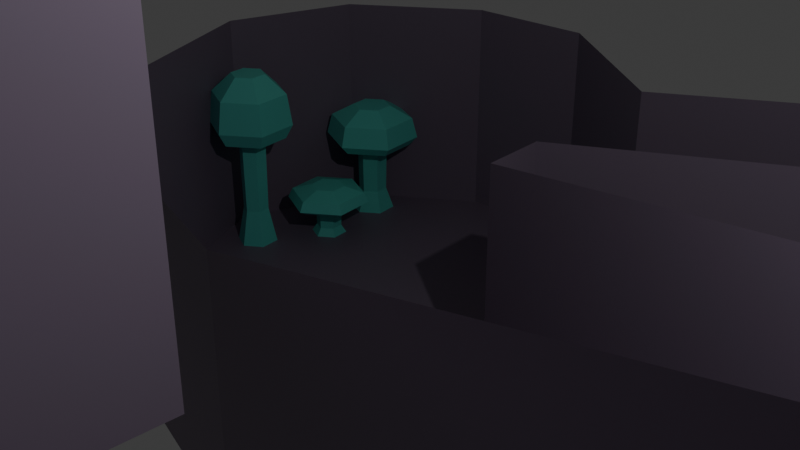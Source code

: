 # Source: Cave.blend  (saved by Blender 4.0.36; exported with 4.5.12 LTS)
import bpy
from mathutils import Matrix  # noqa: F401  (used for matrix-valued properties, if any)

bpy.ops.wm.read_factory_settings(use_empty=True)
scene = bpy.context.scene
scene.name = 'Scene'

# ---- collections
col_collection = bpy.data.collections.new('Collection'); scene.collection.children.link(col_collection)

# ---- materials (node trees are filled in below, after node groups)
mat_material_001 = bpy.data.materials.new('Material.001')
mat_material_001.use_transparent_shadow = False
mat_material_002 = bpy.data.materials.new('Material.002')
mat_material_002.use_transparent_shadow = False
mat_material_003 = bpy.data.materials.new('Material.003')
mat_material_003.use_transparent_shadow = False
mat_material_004 = bpy.data.materials.new('Material.004')
mat_material_004.use_transparent_shadow = False
mat_material_005 = bpy.data.materials.new('Material.005')
mat_material_005.use_transparent_shadow = False
mat_material_006 = bpy.data.materials.new('Material.006')
mat_material_006.use_transparent_shadow = False
mat_material_007 = bpy.data.materials.new('Material.007')
mat_material_007.use_transparent_shadow = False
mat_material_008 = bpy.data.materials.new('Material.008')
mat_material_008.use_transparent_shadow = False
mat_material_009 = bpy.data.materials.new('Material.009')
mat_material_009.use_transparent_shadow = False
mat_material_010 = bpy.data.materials.new('Material.010')
mat_material_010.use_transparent_shadow = False
mat_material_011 = bpy.data.materials.new('Material.011')
mat_material_011.use_transparent_shadow = False
mat_material_012 = bpy.data.materials.new('Material.012')
mat_material_012.use_transparent_shadow = False
mat_material_013 = bpy.data.materials.new('Material.013')
mat_material_013.use_transparent_shadow = False
mat_material_014 = bpy.data.materials.new('Material.014')
mat_material_014.use_transparent_shadow = False
mat_material_015 = bpy.data.materials.new('Material.015')
mat_material_015.use_transparent_shadow = False

# ---- material node trees
mat_material_001.use_nodes = True; mat_material_001.node_tree.nodes.clear()
_N = mat_material_001.node_tree.nodes; _L = mat_material_001.node_tree.links
n0 = _N.new('ShaderNodeBsdfPrincipled'); n0.name = 'Principled BSDF'; n0.location = (10, 300)
n0.inputs[0].default_value = (0.2477, 0.1953, 0.2674, 1.0)
n0.inputs[3].default_value = 1.45
n1 = _N.new('ShaderNodeOutputMaterial'); n1.name = 'Material Output'; n1.location = (300, 300)
_L.new(n0.outputs[0], n1.inputs[0])
n1.is_active_output = True
mat_material_002.use_nodes = True; mat_material_002.node_tree.nodes.clear()
_N = mat_material_002.node_tree.nodes; _L = mat_material_002.node_tree.links
n0 = _N.new('ShaderNodeBsdfPrincipled'); n0.name = 'Principled BSDF'; n0.location = (10, 300)
n0.inputs[0].default_value = (0.1512, 0.8004, 0.6849, 1.0)
n0.inputs[3].default_value = 1.45
n1 = _N.new('ShaderNodeOutputMaterial'); n1.name = 'Material Output'; n1.location = (300, 300)
_L.new(n0.outputs[0], n1.inputs[0])
n1.is_active_output = True
mat_material_003.use_nodes = True; mat_material_003.node_tree.nodes.clear()
_N = mat_material_003.node_tree.nodes; _L = mat_material_003.node_tree.links
n0 = _N.new('ShaderNodeBsdfPrincipled'); n0.name = 'Principled BSDF'; n0.location = (10, 300)
n0.inputs[0].default_value = (0.1512, 0.8004, 0.6849, 1.0)
n0.inputs[3].default_value = 1.45
n1 = _N.new('ShaderNodeOutputMaterial'); n1.name = 'Material Output'; n1.location = (300, 300)
_L.new(n0.outputs[0], n1.inputs[0])
n1.is_active_output = True
mat_material_004.use_nodes = True; mat_material_004.node_tree.nodes.clear()
_N = mat_material_004.node_tree.nodes; _L = mat_material_004.node_tree.links
n0 = _N.new('ShaderNodeBsdfPrincipled'); n0.name = 'Principled BSDF'; n0.location = (10, 300)
n0.inputs[0].default_value = (0.1512, 0.8004, 0.6849, 1.0)
n0.inputs[3].default_value = 1.45
n1 = _N.new('ShaderNodeOutputMaterial'); n1.name = 'Material Output'; n1.location = (300, 300)
_L.new(n0.outputs[0], n1.inputs[0])
n1.is_active_output = True
mat_material_005.use_nodes = True; mat_material_005.node_tree.nodes.clear()
_N = mat_material_005.node_tree.nodes; _L = mat_material_005.node_tree.links
n0 = _N.new('ShaderNodeBsdfPrincipled'); n0.name = 'Principled BSDF'; n0.location = (10, 300)
n0.inputs[0].default_value = (0.1512, 0.8004, 0.6849, 1.0)
n0.inputs[3].default_value = 1.45
n1 = _N.new('ShaderNodeOutputMaterial'); n1.name = 'Material Output'; n1.location = (300, 300)
_L.new(n0.outputs[0], n1.inputs[0])
n1.is_active_output = True
mat_material_006.use_nodes = True; mat_material_006.node_tree.nodes.clear()
_N = mat_material_006.node_tree.nodes; _L = mat_material_006.node_tree.links
n0 = _N.new('ShaderNodeBsdfPrincipled'); n0.name = 'Principled BSDF'; n0.location = (10, 300)
n0.inputs[0].default_value = (0.1512, 0.8004, 0.6849, 1.0)
n0.inputs[3].default_value = 1.45
n1 = _N.new('ShaderNodeOutputMaterial'); n1.name = 'Material Output'; n1.location = (300, 300)
_L.new(n0.outputs[0], n1.inputs[0])
n1.is_active_output = True
mat_material_007.use_nodes = True; mat_material_007.node_tree.nodes.clear()
_N = mat_material_007.node_tree.nodes; _L = mat_material_007.node_tree.links
n0 = _N.new('ShaderNodeBsdfPrincipled'); n0.name = 'Principled BSDF'; n0.location = (10, 300)
n0.inputs[0].default_value = (0.1512, 0.8004, 0.6849, 1.0)
n0.inputs[3].default_value = 1.45
n1 = _N.new('ShaderNodeOutputMaterial'); n1.name = 'Material Output'; n1.location = (300, 300)
_L.new(n0.outputs[0], n1.inputs[0])
n1.is_active_output = True
mat_material_008.use_nodes = True; mat_material_008.node_tree.nodes.clear()
_N = mat_material_008.node_tree.nodes; _L = mat_material_008.node_tree.links
n0 = _N.new('ShaderNodeBsdfPrincipled'); n0.name = 'Principled BSDF'; n0.location = (10, 300)
n0.inputs[0].default_value = (0.1512, 0.8004, 0.6849, 1.0)
n0.inputs[3].default_value = 1.45
n1 = _N.new('ShaderNodeOutputMaterial'); n1.name = 'Material Output'; n1.location = (300, 300)
_L.new(n0.outputs[0], n1.inputs[0])
n1.is_active_output = True
mat_material_009.use_nodes = True; mat_material_009.node_tree.nodes.clear()
_N = mat_material_009.node_tree.nodes; _L = mat_material_009.node_tree.links
n0 = _N.new('ShaderNodeBsdfPrincipled'); n0.name = 'Principled BSDF'; n0.location = (10, 300)
n0.inputs[0].default_value = (0.1512, 0.8004, 0.6849, 1.0)
n0.inputs[3].default_value = 1.45
n1 = _N.new('ShaderNodeOutputMaterial'); n1.name = 'Material Output'; n1.location = (300, 300)
_L.new(n0.outputs[0], n1.inputs[0])
n1.is_active_output = True
mat_material_010.use_nodes = True; mat_material_010.node_tree.nodes.clear()
_N = mat_material_010.node_tree.nodes; _L = mat_material_010.node_tree.links
n0 = _N.new('ShaderNodeBsdfPrincipled'); n0.name = 'Principled BSDF'; n0.location = (10, 300)
n0.inputs[0].default_value = (0.1512, 0.8004, 0.6849, 1.0)
n0.inputs[3].default_value = 1.45
n1 = _N.new('ShaderNodeOutputMaterial'); n1.name = 'Material Output'; n1.location = (300, 300)
_L.new(n0.outputs[0], n1.inputs[0])
n1.is_active_output = True
mat_material_011.use_nodes = True; mat_material_011.node_tree.nodes.clear()
_N = mat_material_011.node_tree.nodes; _L = mat_material_011.node_tree.links
n0 = _N.new('ShaderNodeBsdfPrincipled'); n0.name = 'Principled BSDF'; n0.location = (10, 300)
n0.inputs[0].default_value = (0.1512, 0.8004, 0.6849, 1.0)
n0.inputs[3].default_value = 1.45
n1 = _N.new('ShaderNodeOutputMaterial'); n1.name = 'Material Output'; n1.location = (300, 300)
_L.new(n0.outputs[0], n1.inputs[0])
n1.is_active_output = True
mat_material_012.use_nodes = True; mat_material_012.node_tree.nodes.clear()
_N = mat_material_012.node_tree.nodes; _L = mat_material_012.node_tree.links
n0 = _N.new('ShaderNodeBsdfPrincipled'); n0.name = 'Principled BSDF'; n0.location = (10, 300)
n0.inputs[0].default_value = (0.1512, 0.8004, 0.6849, 1.0)
n0.inputs[3].default_value = 1.45
n1 = _N.new('ShaderNodeOutputMaterial'); n1.name = 'Material Output'; n1.location = (300, 300)
_L.new(n0.outputs[0], n1.inputs[0])
n1.is_active_output = True
mat_material_013.use_nodes = True; mat_material_013.node_tree.nodes.clear()
_N = mat_material_013.node_tree.nodes; _L = mat_material_013.node_tree.links
n0 = _N.new('ShaderNodeBsdfPrincipled'); n0.name = 'Principled BSDF'; n0.location = (10, 300)
n0.inputs[0].default_value = (0.1512, 0.8004, 0.6849, 1.0)
n0.inputs[3].default_value = 1.45
n1 = _N.new('ShaderNodeOutputMaterial'); n1.name = 'Material Output'; n1.location = (300, 300)
_L.new(n0.outputs[0], n1.inputs[0])
n1.is_active_output = True
mat_material_014.use_nodes = True; mat_material_014.node_tree.nodes.clear()
_N = mat_material_014.node_tree.nodes; _L = mat_material_014.node_tree.links
n0 = _N.new('ShaderNodeBsdfPrincipled'); n0.name = 'Principled BSDF'; n0.location = (10, 300)
n0.inputs[0].default_value = (0.1512, 0.8004, 0.6849, 1.0)
n0.inputs[3].default_value = 1.45
n1 = _N.new('ShaderNodeOutputMaterial'); n1.name = 'Material Output'; n1.location = (300, 300)
_L.new(n0.outputs[0], n1.inputs[0])
n1.is_active_output = True
mat_material_015.use_nodes = True; mat_material_015.node_tree.nodes.clear()
_N = mat_material_015.node_tree.nodes; _L = mat_material_015.node_tree.links
n0 = _N.new('ShaderNodeBsdfPrincipled'); n0.name = 'Principled BSDF'; n0.location = (10, 300)
n0.inputs[0].default_value = (0.1512, 0.8004, 0.6849, 1.0)
n0.inputs[3].default_value = 1.45
n1 = _N.new('ShaderNodeOutputMaterial'); n1.name = 'Material Output'; n1.location = (300, 300)
_L.new(n0.outputs[0], n1.inputs[0])
n1.is_active_output = True

# ---- world
world_world = bpy.data.worlds.new('World'); scene.world = world_world
world_world.use_nodes = True; world_world.node_tree.nodes.clear()
_N = world_world.node_tree.nodes; _L = world_world.node_tree.links
n0 = _N.new('ShaderNodeOutputWorld'); n0.name = 'World Output'; n0.location = (300, 300)
n1 = _N.new('ShaderNodeBackground'); n1.name = 'Background'; n1.location = (10, 300)
n1.inputs[0].default_value = (0.05088, 0.05088, 0.05088, 1.0)
_L.new(n1.outputs[0], n0.inputs[0])
n0.is_active_output = True
world_world.color = (0.05088, 0.05088, 0.05088)
world_world.use_sun_shadow = False
world_world.sun_shadow_jitter_overblur = 0.0

# ---- cameras
cam_camera = bpy.data.cameras.new('Camera')
cam_camera.clip_end = 100.0
cam_camera.ortho_scale = 7.314

# ---- lights
light_light = bpy.data.lights.new('Light', 'POINT')
light_light.transmission_factor = 0.0
light_light.use_soft_falloff = False
light_light.energy = 1000.0
light_light.shadow_soft_size = 0.1
light_light.shadow_maximum_resolution = 0.006
light_light.use_absolute_resolution = True

# ---- meshes
me_plane = bpy.data.meshes.new('Plane')
me_plane.from_pydata([(1.0, 1.0, -8.125), (-0.8018, -1.0, 0.0), (-0.3712, -1.0, 0.0), (-0.8442, -0.8604, 0.0), (-0.7388, -0.6966, 0.0), (-0.4839, -0.6928, 0.0), (-0.3573, -0.8186, 0.0), (0.3772, -0.3943, -3.658), (0.2972, -0.4671, -3.658), (0.2321, -0.6759, -3.658), (0.4851, -0.842, -3.658), (0.7243, -0.7034, -3.658), (0.6884, -0.5401, -3.658), (0.5182, -0.3998, -3.658), (-0.2951, 0.01583, -1.883), (-0.5507, -0.03196, -1.883), (-0.6996, -0.3082, -1.883), (-0.455, -0.3665, -1.883), (-0.2463, -0.3971, -1.883), (-0.05186, -0.2866, -1.883), (-0.04941, -0.1054, -1.883), (0.393, 1.0, -8.125), (1.0, 0.6392, -8.125), (0.3514, 0.8073, -8.125), (0.4226, 0.6564, -8.125), (0.6175, 0.5749, -8.125), (0.8112, 0.5814, -8.125), (0.3001, -0.08439, -5.175), (0.2571, 0.001336, -5.175), (0.3528, 0.1495, -5.175), (0.5113, 0.1062, -5.175), (0.6032, -0.05706, -5.175), (0.5117, -0.1757, -5.175), (0.3919, -0.1549, -5.175), (-0.2305, 0.3887, -8.047), (-0.5645, 0.6747, -8.047), (-0.7004, 0.5714, -8.047), (-0.7428, 0.4147, -8.047), (-0.6091, 0.1337, -8.047), (-0.2597, 0.0489, -8.047), (-0.2252, 0.3211, -8.047), (-0.2447, 0.5695, -8.047), (-0.417, 0.6854, -8.047), (0.1492, 0.6591, -7.284), (0.02775, 0.619, -7.284), (0.04865, 0.4526, -7.284), (0.1442, 0.4085, -7.284), (0.2071, 0.5089, -7.284), (1.0, 1.0, -2.772), (-0.8018, -1.0, 5.354), (-0.3712, -1.0, 5.354), (-0.8442, -0.8604, 5.354), (-0.7388, -0.6966, 5.354), (-0.4839, -0.6928, 5.354), (-0.3573, -0.8186, 5.354), (0.3772, -0.3943, 1.695), (0.2972, -0.4671, 1.695), (0.2321, -0.6759, 1.695), (0.4851, -0.842, 1.695), (0.7243, -0.7034, 1.695), (0.6884, -0.5401, 1.695), (0.5182, -0.3998, 1.695), (-0.2951, 0.01583, 3.471), (-0.5507, -0.03196, 3.471), (-0.6996, -0.3082, 3.471), (-0.455, -0.3665, 3.471), (-0.2463, -0.3971, 3.471), (-0.05186, -0.2866, 3.471), (-0.04941, -0.1054, 3.471), (0.393, 1.0, -2.772), (1.0, 0.6392, -2.772), (0.3514, 0.8073, -2.772), (0.4226, 0.6564, -2.772), (0.6175, 0.5749, -2.772), (0.8112, 0.5814, -2.772), (0.3001, -0.08439, 0.1785), (0.2571, 0.001336, 0.1785), (0.3528, 0.1495, 0.1785), (0.5113, 0.1062, 0.1785), (0.6032, -0.05706, 0.1785), (0.5117, -0.1757, 0.1785), (0.3919, -0.1549, 0.1785), (-0.2305, 0.3887, -2.694), (-0.5645, 0.6747, -2.694), (-0.7004, 0.5714, -2.694), (-0.7428, 0.4147, -2.694), (-0.6091, 0.1337, -2.694), (-0.2597, 0.0489, -2.694), (-0.2252, 0.3211, -2.694), (-0.2447, 0.5695, -2.694), (-0.417, 0.6854, -2.694), (0.1492, 0.6591, -1.931), (0.02775, 0.619, -1.931), (0.04865, 0.4526, -1.931), (0.1442, 0.4085, -1.931), (0.2071, 0.5089, -1.931)], [], [(2, 6, 5, 4, 3, 1), (9, 10, 11, 12, 13, 7, 8), (16, 17, 18, 19, 20, 14, 15), (21, 23, 24, 25, 26, 22, 0), (30, 29, 28, 27, 33, 32, 31), (35, 36, 37, 38, 39, 40, 34), (34, 41, 42, 35), (46, 47, 43, 44, 45), (23, 43, 47, 24), (34, 45, 44, 41), (29, 40, 39, 28), (7, 13, 32, 33), (8, 19, 18, 9), (5, 17, 16, 4), (26, 25, 73, 74), (41, 44, 92, 89), (13, 12, 60, 61), (34, 40, 88, 82), (22, 26, 74, 70), (28, 39, 87, 76), (36, 35, 83, 84), (0, 22, 70, 48), (27, 28, 76, 75), (40, 29, 77, 88), (15, 14, 62, 63), (2, 1, 49, 50), (32, 13, 61, 80), (16, 15, 63, 64), (42, 41, 89, 90), (1, 3, 51, 49), (29, 30, 78, 77), (7, 33, 81, 55), (35, 42, 90, 83), (3, 4, 52, 51), (30, 31, 79, 78), (19, 8, 56, 67), (18, 17, 65, 66), (44, 43, 91, 92), (31, 32, 80, 79), (9, 18, 66, 57), (5, 6, 54, 53), (4, 16, 64, 52), (20, 19, 67, 68), (46, 45, 93, 94), (6, 2, 50, 54), (33, 27, 75, 81), (17, 5, 53, 65), (14, 20, 68, 62), (47, 46, 94, 95), (8, 7, 55, 56), (21, 0, 48, 69), (37, 36, 84, 85), (23, 21, 69, 71), (43, 23, 71, 91), (10, 9, 57, 58), (38, 37, 85, 86), (24, 47, 95, 72), (11, 10, 58, 59), (39, 38, 86, 87), (25, 24, 72, 73), (45, 34, 82, 93), (12, 11, 59, 60)])
_uv = me_plane.uv_layers.new(name='UVMap')
_uv.uv.foreach_set('vector', [0.3144, 0.0, 0.3214, 0.0907, 0.2581, 0.1536, 0.1306, 0.1517, 0.07788, 0.0698, 0.09911, 0.0, 0.6478, 0.0952, 0.7426, 0.07899, 0.8621, 0.1483, 0.8442, 0.23, 0.7591, 0.3001, 0.6886, 0.3029, 0.6073, 0.2037, 0.2433, 0.4283, 0.2725, 0.3168, 0.3769, 0.3014, 0.4741, 0.3567, 0.4753, 0.4473, 0.369, 0.4651, 0.2644, 0.4879, 0.6965, 1.0, 0.6756, 0.9032, 0.7111, 0.8276, 0.8086, 0.787, 0.9055, 0.7905, 1.0, 0.8196, 1.0, 1.0, 0.7554, 0.5525, 0.6759, 0.5737, 0.6282, 0.4998, 0.6499, 0.4575, 0.6959, 0.4225, 0.7558, 0.4121, 0.8015, 0.4713, 0.2465, 0.8037, 0.2192, 0.78, 0.135, 0.769, 0.1509, 0.6723, 0.265, 0.6013, 0.3868, 0.659, 0.3845, 0.6938, 0.3845, 0.6938, 0.3775, 0.7844, 0.2914, 0.8424, 0.2465, 0.8037, 0.5719, 0.7037, 0.6309, 0.7165, 0.5789, 0.8061, 0.5137, 0.8091, 0.5015, 0.7466, 0.6756, 0.9032, 0.5789, 0.8061, 0.6309, 0.7165, 0.7111, 0.8276, 0.3845, 0.6938, 0.5015, 0.7466, 0.5137, 0.8091, 0.3775, 0.7844, 0.6759, 0.5737, 0.3868, 0.659, 0.265, 0.6013, 0.6282, 0.4998, 0.6886, 0.3029, 0.7591, 0.3001, 0.7558, 0.4121, 0.6959, 0.4225, 0.6073, 0.2037, 0.4741, 0.3567, 0.3769, 0.3014, 0.6478, 0.0952, 0.2581, 0.1536, 0.2725, 0.3168, 0.2433, 0.4283, 0.1306, 0.1517, 0.9055, 0.7905, 0.8086, 0.787, 0.8086, 0.787, 0.9055, 0.7905, 0.3775, 0.7844, 0.5137, 0.8091, 0.5137, 0.8091, 0.3775, 0.7844, 0.7591, 0.3001, 0.8442, 0.23, 0.8442, 0.23, 0.7591, 0.3001, 0.3845, 0.6938, 0.3868, 0.659, 0.3868, 0.659, 0.3845, 0.6938, 1.0, 0.8196, 0.9055, 0.7905, 0.9055, 0.7905, 1.0, 0.8196, 0.6282, 0.4998, 0.265, 0.6013, 0.265, 0.6013, 0.6282, 0.4998, 0.2192, 0.78, 0.2465, 0.8037, 0.2465, 0.8037, 0.2192, 0.78, 1.0, 1.0, 1.0, 0.8196, 1.0, 0.8196, 1.0, 1.0, 0.6499, 0.4575, 0.6282, 0.4998, 0.6282, 0.4998, 0.6499, 0.4575, 0.3868, 0.659, 0.6759, 0.5737, 0.6759, 0.5737, 0.3868, 0.659, 0.2644, 0.4879, 0.369, 0.4651, 0.369, 0.4651, 0.2644, 0.4879, 0.3144, 0.0, 0.09911, 0.0, 0.09911, 0.0, 0.3144, 0.0, 0.7558, 0.4121, 0.7591, 0.3001, 0.7591, 0.3001, 0.7558, 0.4121, 0.2433, 0.4283, 0.2644, 0.4879, 0.2644, 0.4879, 0.2433, 0.4283, 0.2914, 0.8424, 0.3775, 0.7844, 0.3775, 0.7844, 0.2914, 0.8424, 0.09911, 0.0, 0.07788, 0.0698, 0.07788, 0.0698, 0.09911, 0.0, 0.6759, 0.5737, 0.7554, 0.5525, 0.7554, 0.5525, 0.6759, 0.5737, 0.6886, 0.3029, 0.6959, 0.4225, 0.6959, 0.4225, 0.6886, 0.3029, 0.2465, 0.8037, 0.2914, 0.8424, 0.2914, 0.8424, 0.2465, 0.8037, 0.07788, 0.0698, 0.1306, 0.1517, 0.1306, 0.1517, 0.07788, 0.0698, 0.7554, 0.5525, 0.8015, 0.4713, 0.8015, 0.4713, 0.7554, 0.5525, 0.4741, 0.3567, 0.6073, 0.2037, 0.6073, 0.2037, 0.4741, 0.3567, 0.3769, 0.3014, 0.2725, 0.3168, 0.2725, 0.3168, 0.3769, 0.3014, 0.5137, 0.8091, 0.5789, 0.8061, 0.5789, 0.8061, 0.5137, 0.8091, 0.8015, 0.4713, 0.7558, 0.4121, 0.7558, 0.4121, 0.8015, 0.4713, 0.6478, 0.0952, 0.3769, 0.3014, 0.3769, 0.3014, 0.6478, 0.0952, 0.2581, 0.1536, 0.3214, 0.0907, 0.3214, 0.0907, 0.2581, 0.1536, 0.1306, 0.1517, 0.2433, 0.4283, 0.2433, 0.4283, 0.1306, 0.1517, 0.4753, 0.4473, 0.4741, 0.3567, 0.4741, 0.3567, 0.4753, 0.4473, 0.5719, 0.7037, 0.5015, 0.7466, 0.5015, 0.7466, 0.5719, 0.7037, 0.3214, 0.0907, 0.3144, 0.0, 0.3144, 0.0, 0.3214, 0.0907, 0.6959, 0.4225, 0.6499, 0.4575, 0.6499, 0.4575, 0.6959, 0.4225, 0.2725, 0.3168, 0.2581, 0.1536, 0.2581, 0.1536, 0.2725, 0.3168, 0.369, 0.4651, 0.4753, 0.4473, 0.4753, 0.4473, 0.369, 0.4651, 0.6309, 0.7165, 0.5719, 0.7037, 0.5719, 0.7037, 0.6309, 0.7165, 0.6073, 0.2037, 0.6886, 0.3029, 0.6886, 0.3029, 0.6073, 0.2037, 0.6965, 1.0, 1.0, 1.0, 1.0, 1.0, 0.6965, 1.0, 0.135, 0.769, 0.2192, 0.78, 0.2192, 0.78, 0.135, 0.769, 0.6756, 0.9032, 0.6965, 1.0, 0.6965, 1.0, 0.6756, 0.9032, 0.5789, 0.8061, 0.6756, 0.9032, 0.6756, 0.9032, 0.5789, 0.8061, 0.7426, 0.07899, 0.6478, 0.0952, 0.6478, 0.0952, 0.7426, 0.07899, 0.1509, 0.6723, 0.135, 0.769, 0.135, 0.769, 0.1509, 0.6723, 0.7111, 0.8276, 0.6309, 0.7165, 0.6309, 0.7165, 0.7111, 0.8276, 0.8621, 0.1483, 0.7426, 0.07899, 0.7426, 0.07899, 0.8621, 0.1483, 0.265, 0.6013, 0.1509, 0.6723, 0.1509, 0.6723, 0.265, 0.6013, 0.8086, 0.787, 0.7111, 0.8276, 0.7111, 0.8276, 0.8086, 0.787, 0.5015, 0.7466, 0.3845, 0.6938, 0.3845, 0.6938, 0.5015, 0.7466, 0.8442, 0.23, 0.8621, 0.1483, 0.8621, 0.1483, 0.8442, 0.23])
me_plane.materials.append(mat_material_001)
me_plane.update()
me_circle = bpy.data.meshes.new('Circle')
me_circle.from_pydata([(0.0, 1.0, 0.0), (-0.866, 0.5, 0.0), (-0.866, -0.5, 0.0), (0.0, -1.0, 0.0), (0.866, -0.5, 0.0), (0.866, 0.5, 0.0), (-0.5207, 0.3006, 1.156), (0.0, 0.6013, 1.156), (-0.5207, -0.3006, 1.156), (0.0, -0.6013, 1.156), (0.5207, -0.3006, 1.156), (0.5207, 0.3006, 1.156), (-0.5581, 0.3222, 3.549), (7.733e-08, 0.6445, 3.549), (-0.5581, -0.3222, 3.549), (7.733e-08, -0.6445, 3.549), (0.5581, -0.3222, 3.549), (0.5581, 0.3222, 3.549), (-1.403, 0.8098, 3.332), (1.086e-07, 1.62, 3.332), (-1.403, -0.8098, 3.332), (1.086e-07, -1.62, 3.332), (1.403, -0.8098, 3.332), (1.403, 0.8098, 3.332), (-1.403, 0.8098, 3.332), (1.086e-07, 1.62, 3.332), (-1.403, -0.8098, 3.332), (1.086e-07, -1.62, 3.332), (1.403, -0.8098, 3.332), (1.403, 0.8098, 3.332), (-1.71, 0.9871, 3.73), (1.642e-07, 1.974, 3.73), (-1.71, -0.9871, 3.73), (1.642e-07, -1.974, 3.73), (1.71, -0.9871, 3.73), (1.71, 0.9871, 3.73), (-1.519, 0.8772, 4.613), (1.56e-07, 1.754, 4.613), (-1.519, -0.8772, 4.613), (1.56e-07, -1.754, 4.613), (1.519, -0.8772, 4.613), (1.519, 0.8772, 4.613), (-0.6861, 0.3961, 5.154), (9.533e-08, 0.7923, 5.154), (-0.6861, -0.3961, 5.154), (9.533e-08, -0.7923, 5.154), (0.6861, -0.3961, 5.154), (0.6861, 0.3961, 5.154)], [], [(1, 0, 5, 4, 3, 2), (6, 8, 14, 12), (5, 0, 7, 11), (3, 4, 10, 9), (1, 2, 8, 6), (4, 5, 11, 10), (2, 3, 9, 8), (0, 1, 6, 7), (13, 12, 18, 19), (10, 11, 17, 16), (8, 9, 15, 14), (7, 6, 12, 13), (11, 7, 13, 17), (9, 10, 16, 15), (22, 23, 29, 28), (17, 13, 19, 23), (15, 16, 22, 21), (12, 14, 20, 18), (16, 17, 23, 22), (14, 15, 21, 20), (29, 25, 31, 35), (20, 21, 27, 26), (19, 18, 24, 25), (23, 19, 25, 29), (21, 22, 28, 27), (18, 20, 26, 24), (34, 35, 41, 40), (27, 28, 34, 33), (24, 26, 32, 30), (28, 29, 35, 34), (26, 27, 33, 32), (25, 24, 30, 31), (41, 37, 43, 47), (32, 33, 39, 38), (31, 30, 36, 37), (35, 31, 37, 41), (33, 34, 40, 39), (30, 32, 38, 36), (42, 44, 45, 46, 47, 43), (39, 40, 46, 45), (36, 38, 44, 42), (40, 41, 47, 46), (38, 39, 45, 44), (37, 36, 42, 43)])
_uv = me_circle.uv_layers.new(name='UVMap')
_uv.uv.foreach_set('vector', [0.0, 0.0, 0.0, 0.0, 0.0, 0.0, 0.0, 0.0, 0.0, 0.0, 0.0, 0.0, 0.0, 0.0, 0.0, 0.0, 0.0, 0.0, 0.0, 0.0, 0.0, 0.0, 0.0, 0.0, 0.0, 0.0, 0.0, 0.0, 0.0, 0.0, 0.0, 0.0, 0.0, 0.0, 0.0, 0.0, 0.0, 0.0, 0.0, 0.0, 0.0, 0.0, 0.0, 0.0, 0.0, 0.0, 0.0, 0.0, 0.0, 0.0, 0.0, 0.0, 0.0, 0.0, 0.0, 0.0, 0.0, 0.0, 0.0, 0.0, 0.0, 0.0, 0.0, 0.0, 0.0, 0.0, 0.0, 0.0, 0.0, 0.0, 0.0, 0.0, 0.0, 0.0, 0.0, 0.0, 0.0, 0.0, 0.0, 0.0, 0.0, 0.0, 0.0, 0.0, 0.0, 0.0, 0.0, 0.0, 0.0, 0.0, 0.0, 0.0, 0.0, 0.0, 0.0, 0.0, 0.0, 0.0, 0.0, 0.0, 0.0, 0.0, 0.0, 0.0, 0.0, 0.0, 0.0, 0.0, 0.0, 0.0, 0.0, 0.0, 0.0, 0.0, 0.0, 0.0, 0.0, 0.0, 0.0, 0.0, 0.0, 0.0, 0.0, 0.0, 0.0, 0.0, 0.0, 0.0, 0.0, 0.0, 0.0, 0.0, 0.0, 0.0, 0.0, 0.0, 0.0, 0.0, 0.0, 0.0, 0.0, 0.0, 0.0, 0.0, 0.0, 0.0, 0.0, 0.0, 0.0, 0.0, 0.0, 0.0, 0.0, 0.0, 0.0, 0.0, 0.0, 0.0, 0.0, 0.0, 0.0, 0.0, 0.0, 0.0, 0.0, 0.0, 0.0, 0.0, 0.0, 0.0, 0.0, 0.0, 0.0, 0.0, 0.0, 0.0, 0.0, 0.0, 0.0, 0.0, 0.0, 0.0, 0.0, 0.0, 0.0, 0.0, 0.0, 0.0, 0.0, 0.0, 0.0, 0.0, 0.0, 0.0, 0.0, 0.0, 0.0, 0.0, 0.0, 0.0, 0.0, 0.0, 0.0, 0.0, 0.0, 0.0, 0.0, 0.0, 0.0, 0.0, 0.0, 0.0, 0.0, 0.0, 0.0, 0.0, 0.0, 0.0, 0.0, 0.0, 0.0, 0.0, 0.0, 0.0, 0.0, 0.0, 0.0, 0.0, 0.0, 0.0, 0.0, 0.0, 0.0, 0.0, 0.0, 0.0, 0.0, 0.0, 0.0, 0.0, 0.0, 0.0, 0.0, 0.0, 0.0, 0.0, 0.0, 0.0, 0.0, 0.0, 0.0, 0.0, 0.0, 0.0, 0.0, 0.0, 0.0, 0.0, 0.0, 0.0, 0.0, 0.0, 0.0, 0.0, 0.0, 0.0, 0.0, 0.0, 0.0, 0.0, 0.0, 0.0, 0.0, 0.0, 0.0, 0.0, 0.0, 0.0, 0.0, 0.0, 0.0, 0.0, 0.0, 0.0, 0.0, 0.0, 0.0, 0.0, 0.0, 0.0, 0.0, 0.0, 0.0, 0.0, 0.0, 0.0, 0.0, 0.0, 0.0, 0.0, 0.0, 0.0, 0.0, 0.0, 0.0, 0.0, 0.0, 0.0, 0.0, 0.0, 0.0, 0.0, 0.0, 0.0, 0.0, 0.0, 0.0, 0.0, 0.0, 0.0, 0.0, 0.0, 0.0, 0.0, 0.0, 0.0, 0.0, 0.0, 0.0, 0.0, 0.0, 0.0, 0.0, 0.0, 0.0, 0.0, 0.0, 0.0, 0.0, 0.0, 0.0, 0.0, 0.0, 0.0, 0.0, 0.0, 0.0, 0.0, 0.0, 0.0, 0.0, 0.0, 0.0, 0.0, 0.0, 0.0, 0.0, 0.0, 0.0, 0.0])
me_circle.materials.append(mat_material_002)
me_circle.update()
me_circle_001 = bpy.data.meshes.new('Circle.001')
me_circle_001.from_pydata([(0.0, 1.0, 0.0), (-0.866, 0.5, 0.0), (-0.866, -0.5, 0.0), (0.0, -1.0, 0.0), (0.866, -0.5, 0.0), (0.866, 0.5, 0.0), (-0.5207, 0.3006, 1.156), (0.0, 0.6013, 1.156), (-0.5207, -0.3006, 1.156), (0.0, -0.6013, 1.156), (0.5207, -0.3006, 1.156), (0.5207, 0.3006, 1.156), (-0.5581, 0.3222, 3.549), (7.733e-08, 0.6445, 3.549), (-0.5581, -0.3222, 3.549), (7.733e-08, -0.6445, 3.549), (0.5581, -0.3222, 3.549), (0.5581, 0.3222, 3.549), (-1.403, 0.8098, 3.332), (1.086e-07, 1.62, 3.332), (-1.403, -0.8098, 3.332), (1.086e-07, -1.62, 3.332), (1.403, -0.8098, 3.332), (1.403, 0.8098, 3.332), (-1.403, 0.8098, 3.332), (1.086e-07, 1.62, 3.332), (-1.403, -0.8098, 3.332), (1.086e-07, -1.62, 3.332), (1.403, -0.8098, 3.332), (1.403, 0.8098, 3.332), (-1.71, 0.9871, 3.73), (1.642e-07, 1.974, 3.73), (-1.71, -0.9871, 3.73), (1.642e-07, -1.974, 3.73), (1.71, -0.9871, 3.73), (1.71, 0.9871, 3.73), (-1.519, 0.8772, 4.613), (1.56e-07, 1.754, 4.613), (-1.519, -0.8772, 4.613), (1.56e-07, -1.754, 4.613), (1.519, -0.8772, 4.613), (1.519, 0.8772, 4.613), (-0.6861, 0.3961, 5.154), (9.533e-08, 0.7923, 5.154), (-0.6861, -0.3961, 5.154), (9.533e-08, -0.7923, 5.154), (0.6861, -0.3961, 5.154), (0.6861, 0.3961, 5.154)], [], [(1, 0, 5, 4, 3, 2), (6, 8, 14, 12), (5, 0, 7, 11), (3, 4, 10, 9), (1, 2, 8, 6), (4, 5, 11, 10), (2, 3, 9, 8), (0, 1, 6, 7), (13, 12, 18, 19), (10, 11, 17, 16), (8, 9, 15, 14), (7, 6, 12, 13), (11, 7, 13, 17), (9, 10, 16, 15), (22, 23, 29, 28), (17, 13, 19, 23), (15, 16, 22, 21), (12, 14, 20, 18), (16, 17, 23, 22), (14, 15, 21, 20), (29, 25, 31, 35), (20, 21, 27, 26), (19, 18, 24, 25), (23, 19, 25, 29), (21, 22, 28, 27), (18, 20, 26, 24), (34, 35, 41, 40), (27, 28, 34, 33), (24, 26, 32, 30), (28, 29, 35, 34), (26, 27, 33, 32), (25, 24, 30, 31), (41, 37, 43, 47), (32, 33, 39, 38), (31, 30, 36, 37), (35, 31, 37, 41), (33, 34, 40, 39), (30, 32, 38, 36), (42, 44, 45, 46, 47, 43), (39, 40, 46, 45), (36, 38, 44, 42), (40, 41, 47, 46), (38, 39, 45, 44), (37, 36, 42, 43)])
_uv = me_circle_001.uv_layers.new(name='UVMap')
_uv.uv.foreach_set('vector', [0.0, 0.0, 0.0, 0.0, 0.0, 0.0, 0.0, 0.0, 0.0, 0.0, 0.0, 0.0, 0.0, 0.0, 0.0, 0.0, 0.0, 0.0, 0.0, 0.0, 0.0, 0.0, 0.0, 0.0, 0.0, 0.0, 0.0, 0.0, 0.0, 0.0, 0.0, 0.0, 0.0, 0.0, 0.0, 0.0, 0.0, 0.0, 0.0, 0.0, 0.0, 0.0, 0.0, 0.0, 0.0, 0.0, 0.0, 0.0, 0.0, 0.0, 0.0, 0.0, 0.0, 0.0, 0.0, 0.0, 0.0, 0.0, 0.0, 0.0, 0.0, 0.0, 0.0, 0.0, 0.0, 0.0, 0.0, 0.0, 0.0, 0.0, 0.0, 0.0, 0.0, 0.0, 0.0, 0.0, 0.0, 0.0, 0.0, 0.0, 0.0, 0.0, 0.0, 0.0, 0.0, 0.0, 0.0, 0.0, 0.0, 0.0, 0.0, 0.0, 0.0, 0.0, 0.0, 0.0, 0.0, 0.0, 0.0, 0.0, 0.0, 0.0, 0.0, 0.0, 0.0, 0.0, 0.0, 0.0, 0.0, 0.0, 0.0, 0.0, 0.0, 0.0, 0.0, 0.0, 0.0, 0.0, 0.0, 0.0, 0.0, 0.0, 0.0, 0.0, 0.0, 0.0, 0.0, 0.0, 0.0, 0.0, 0.0, 0.0, 0.0, 0.0, 0.0, 0.0, 0.0, 0.0, 0.0, 0.0, 0.0, 0.0, 0.0, 0.0, 0.0, 0.0, 0.0, 0.0, 0.0, 0.0, 0.0, 0.0, 0.0, 0.0, 0.0, 0.0, 0.0, 0.0, 0.0, 0.0, 0.0, 0.0, 0.0, 0.0, 0.0, 0.0, 0.0, 0.0, 0.0, 0.0, 0.0, 0.0, 0.0, 0.0, 0.0, 0.0, 0.0, 0.0, 0.0, 0.0, 0.0, 0.0, 0.0, 0.0, 0.0, 0.0, 0.0, 0.0, 0.0, 0.0, 0.0, 0.0, 0.0, 0.0, 0.0, 0.0, 0.0, 0.0, 0.0, 0.0, 0.0, 0.0, 0.0, 0.0, 0.0, 0.0, 0.0, 0.0, 0.0, 0.0, 0.0, 0.0, 0.0, 0.0, 0.0, 0.0, 0.0, 0.0, 0.0, 0.0, 0.0, 0.0, 0.0, 0.0, 0.0, 0.0, 0.0, 0.0, 0.0, 0.0, 0.0, 0.0, 0.0, 0.0, 0.0, 0.0, 0.0, 0.0, 0.0, 0.0, 0.0, 0.0, 0.0, 0.0, 0.0, 0.0, 0.0, 0.0, 0.0, 0.0, 0.0, 0.0, 0.0, 0.0, 0.0, 0.0, 0.0, 0.0, 0.0, 0.0, 0.0, 0.0, 0.0, 0.0, 0.0, 0.0, 0.0, 0.0, 0.0, 0.0, 0.0, 0.0, 0.0, 0.0, 0.0, 0.0, 0.0, 0.0, 0.0, 0.0, 0.0, 0.0, 0.0, 0.0, 0.0, 0.0, 0.0, 0.0, 0.0, 0.0, 0.0, 0.0, 0.0, 0.0, 0.0, 0.0, 0.0, 0.0, 0.0, 0.0, 0.0, 0.0, 0.0, 0.0, 0.0, 0.0, 0.0, 0.0, 0.0, 0.0, 0.0, 0.0, 0.0, 0.0, 0.0, 0.0, 0.0, 0.0, 0.0, 0.0, 0.0, 0.0, 0.0, 0.0, 0.0, 0.0, 0.0, 0.0, 0.0, 0.0, 0.0, 0.0, 0.0, 0.0, 0.0, 0.0, 0.0, 0.0, 0.0, 0.0, 0.0, 0.0, 0.0, 0.0, 0.0, 0.0, 0.0, 0.0, 0.0, 0.0, 0.0, 0.0, 0.0, 0.0, 0.0, 0.0, 0.0, 0.0, 0.0, 0.0])
me_circle_001.materials.append(mat_material_003)
me_circle_001.update()
me_circle_002 = bpy.data.meshes.new('Circle.002')
me_circle_002.from_pydata([(0.0, 1.0, 0.0), (-0.866, 0.5, 0.0), (-0.866, -0.5, 0.0), (0.0, -1.0, 0.0), (0.866, -0.5, 0.0), (0.866, 0.5, 0.0), (-0.5207, 0.3006, 1.156), (0.0, 0.6013, 1.156), (-0.5207, -0.3006, 1.156), (0.0, -0.6013, 1.156), (0.5207, -0.3006, 1.156), (0.5207, 0.3006, 1.156), (-0.5581, 0.3222, 3.549), (7.733e-08, 0.6445, 3.549), (-0.5581, -0.3222, 3.549), (7.733e-08, -0.6445, 3.549), (0.5581, -0.3222, 3.549), (0.5581, 0.3222, 3.549), (-1.403, 0.8098, 3.332), (1.086e-07, 1.62, 3.332), (-1.403, -0.8098, 3.332), (1.086e-07, -1.62, 3.332), (1.403, -0.8098, 3.332), (1.403, 0.8098, 3.332), (-1.403, 0.8098, 3.332), (1.086e-07, 1.62, 3.332), (-1.403, -0.8098, 3.332), (1.086e-07, -1.62, 3.332), (1.403, -0.8098, 3.332), (1.403, 0.8098, 3.332), (-1.71, 0.9871, 3.73), (1.642e-07, 1.974, 3.73), (-1.71, -0.9871, 3.73), (1.642e-07, -1.974, 3.73), (1.71, -0.9871, 3.73), (1.71, 0.9871, 3.73), (-1.519, 0.8772, 4.613), (1.56e-07, 1.754, 4.613), (-1.519, -0.8772, 4.613), (1.56e-07, -1.754, 4.613), (1.519, -0.8772, 4.613), (1.519, 0.8772, 4.613), (-0.6861, 0.3961, 5.154), (9.533e-08, 0.7923, 5.154), (-0.6861, -0.3961, 5.154), (9.533e-08, -0.7923, 5.154), (0.6861, -0.3961, 5.154), (0.6861, 0.3961, 5.154)], [], [(1, 0, 5, 4, 3, 2), (6, 8, 14, 12), (5, 0, 7, 11), (3, 4, 10, 9), (1, 2, 8, 6), (4, 5, 11, 10), (2, 3, 9, 8), (0, 1, 6, 7), (13, 12, 18, 19), (10, 11, 17, 16), (8, 9, 15, 14), (7, 6, 12, 13), (11, 7, 13, 17), (9, 10, 16, 15), (22, 23, 29, 28), (17, 13, 19, 23), (15, 16, 22, 21), (12, 14, 20, 18), (16, 17, 23, 22), (14, 15, 21, 20), (29, 25, 31, 35), (20, 21, 27, 26), (19, 18, 24, 25), (23, 19, 25, 29), (21, 22, 28, 27), (18, 20, 26, 24), (34, 35, 41, 40), (27, 28, 34, 33), (24, 26, 32, 30), (28, 29, 35, 34), (26, 27, 33, 32), (25, 24, 30, 31), (41, 37, 43, 47), (32, 33, 39, 38), (31, 30, 36, 37), (35, 31, 37, 41), (33, 34, 40, 39), (30, 32, 38, 36), (42, 44, 45, 46, 47, 43), (39, 40, 46, 45), (36, 38, 44, 42), (40, 41, 47, 46), (38, 39, 45, 44), (37, 36, 42, 43)])
_uv = me_circle_002.uv_layers.new(name='UVMap')
_uv.uv.foreach_set('vector', [0.0, 0.0, 0.0, 0.0, 0.0, 0.0, 0.0, 0.0, 0.0, 0.0, 0.0, 0.0, 0.0, 0.0, 0.0, 0.0, 0.0, 0.0, 0.0, 0.0, 0.0, 0.0, 0.0, 0.0, 0.0, 0.0, 0.0, 0.0, 0.0, 0.0, 0.0, 0.0, 0.0, 0.0, 0.0, 0.0, 0.0, 0.0, 0.0, 0.0, 0.0, 0.0, 0.0, 0.0, 0.0, 0.0, 0.0, 0.0, 0.0, 0.0, 0.0, 0.0, 0.0, 0.0, 0.0, 0.0, 0.0, 0.0, 0.0, 0.0, 0.0, 0.0, 0.0, 0.0, 0.0, 0.0, 0.0, 0.0, 0.0, 0.0, 0.0, 0.0, 0.0, 0.0, 0.0, 0.0, 0.0, 0.0, 0.0, 0.0, 0.0, 0.0, 0.0, 0.0, 0.0, 0.0, 0.0, 0.0, 0.0, 0.0, 0.0, 0.0, 0.0, 0.0, 0.0, 0.0, 0.0, 0.0, 0.0, 0.0, 0.0, 0.0, 0.0, 0.0, 0.0, 0.0, 0.0, 0.0, 0.0, 0.0, 0.0, 0.0, 0.0, 0.0, 0.0, 0.0, 0.0, 0.0, 0.0, 0.0, 0.0, 0.0, 0.0, 0.0, 0.0, 0.0, 0.0, 0.0, 0.0, 0.0, 0.0, 0.0, 0.0, 0.0, 0.0, 0.0, 0.0, 0.0, 0.0, 0.0, 0.0, 0.0, 0.0, 0.0, 0.0, 0.0, 0.0, 0.0, 0.0, 0.0, 0.0, 0.0, 0.0, 0.0, 0.0, 0.0, 0.0, 0.0, 0.0, 0.0, 0.0, 0.0, 0.0, 0.0, 0.0, 0.0, 0.0, 0.0, 0.0, 0.0, 0.0, 0.0, 0.0, 0.0, 0.0, 0.0, 0.0, 0.0, 0.0, 0.0, 0.0, 0.0, 0.0, 0.0, 0.0, 0.0, 0.0, 0.0, 0.0, 0.0, 0.0, 0.0, 0.0, 0.0, 0.0, 0.0, 0.0, 0.0, 0.0, 0.0, 0.0, 0.0, 0.0, 0.0, 0.0, 0.0, 0.0, 0.0, 0.0, 0.0, 0.0, 0.0, 0.0, 0.0, 0.0, 0.0, 0.0, 0.0, 0.0, 0.0, 0.0, 0.0, 0.0, 0.0, 0.0, 0.0, 0.0, 0.0, 0.0, 0.0, 0.0, 0.0, 0.0, 0.0, 0.0, 0.0, 0.0, 0.0, 0.0, 0.0, 0.0, 0.0, 0.0, 0.0, 0.0, 0.0, 0.0, 0.0, 0.0, 0.0, 0.0, 0.0, 0.0, 0.0, 0.0, 0.0, 0.0, 0.0, 0.0, 0.0, 0.0, 0.0, 0.0, 0.0, 0.0, 0.0, 0.0, 0.0, 0.0, 0.0, 0.0, 0.0, 0.0, 0.0, 0.0, 0.0, 0.0, 0.0, 0.0, 0.0, 0.0, 0.0, 0.0, 0.0, 0.0, 0.0, 0.0, 0.0, 0.0, 0.0, 0.0, 0.0, 0.0, 0.0, 0.0, 0.0, 0.0, 0.0, 0.0, 0.0, 0.0, 0.0, 0.0, 0.0, 0.0, 0.0, 0.0, 0.0, 0.0, 0.0, 0.0, 0.0, 0.0, 0.0, 0.0, 0.0, 0.0, 0.0, 0.0, 0.0, 0.0, 0.0, 0.0, 0.0, 0.0, 0.0, 0.0, 0.0, 0.0, 0.0, 0.0, 0.0, 0.0, 0.0, 0.0, 0.0, 0.0, 0.0, 0.0, 0.0, 0.0, 0.0, 0.0, 0.0, 0.0, 0.0, 0.0, 0.0, 0.0, 0.0, 0.0, 0.0, 0.0, 0.0, 0.0, 0.0, 0.0, 0.0, 0.0, 0.0])
me_circle_002.materials.append(mat_material_004)
me_circle_002.update()
me_circle_003 = bpy.data.meshes.new('Circle.003')
me_circle_003.from_pydata([(0.0, 1.0, 0.0), (-0.866, 0.5, 0.0), (-0.866, -0.5, 0.0), (0.0, -1.0, 0.0), (0.866, -0.5, 0.0), (0.866, 0.5, 0.0), (-0.5207, 0.3006, 1.156), (0.0, 0.6013, 1.156), (-0.5207, -0.3006, 1.156), (0.0, -0.6013, 1.156), (0.5207, -0.3006, 1.156), (0.5207, 0.3006, 1.156), (-0.5581, 0.3222, 3.549), (7.733e-08, 0.6445, 3.549), (-0.5581, -0.3222, 3.549), (7.733e-08, -0.6445, 3.549), (0.5581, -0.3222, 3.549), (0.5581, 0.3222, 3.549), (-1.403, 0.8098, 3.332), (1.086e-07, 1.62, 3.332), (-1.403, -0.8098, 3.332), (1.086e-07, -1.62, 3.332), (1.403, -0.8098, 3.332), (1.403, 0.8098, 3.332), (-1.403, 0.8098, 3.332), (1.086e-07, 1.62, 3.332), (-1.403, -0.8098, 3.332), (1.086e-07, -1.62, 3.332), (1.403, -0.8098, 3.332), (1.403, 0.8098, 3.332), (-1.71, 0.9871, 3.73), (1.642e-07, 1.974, 3.73), (-1.71, -0.9871, 3.73), (1.642e-07, -1.974, 3.73), (1.71, -0.9871, 3.73), (1.71, 0.9871, 3.73), (-1.519, 0.8772, 4.613), (1.56e-07, 1.754, 4.613), (-1.519, -0.8772, 4.613), (1.56e-07, -1.754, 4.613), (1.519, -0.8772, 4.613), (1.519, 0.8772, 4.613), (-0.6861, 0.3961, 5.154), (9.533e-08, 0.7923, 5.154), (-0.6861, -0.3961, 5.154), (9.533e-08, -0.7923, 5.154), (0.6861, -0.3961, 5.154), (0.6861, 0.3961, 5.154)], [], [(1, 0, 5, 4, 3, 2), (6, 8, 14, 12), (5, 0, 7, 11), (3, 4, 10, 9), (1, 2, 8, 6), (4, 5, 11, 10), (2, 3, 9, 8), (0, 1, 6, 7), (13, 12, 18, 19), (10, 11, 17, 16), (8, 9, 15, 14), (7, 6, 12, 13), (11, 7, 13, 17), (9, 10, 16, 15), (22, 23, 29, 28), (17, 13, 19, 23), (15, 16, 22, 21), (12, 14, 20, 18), (16, 17, 23, 22), (14, 15, 21, 20), (29, 25, 31, 35), (20, 21, 27, 26), (19, 18, 24, 25), (23, 19, 25, 29), (21, 22, 28, 27), (18, 20, 26, 24), (34, 35, 41, 40), (27, 28, 34, 33), (24, 26, 32, 30), (28, 29, 35, 34), (26, 27, 33, 32), (25, 24, 30, 31), (41, 37, 43, 47), (32, 33, 39, 38), (31, 30, 36, 37), (35, 31, 37, 41), (33, 34, 40, 39), (30, 32, 38, 36), (42, 44, 45, 46, 47, 43), (39, 40, 46, 45), (36, 38, 44, 42), (40, 41, 47, 46), (38, 39, 45, 44), (37, 36, 42, 43)])
_uv = me_circle_003.uv_layers.new(name='UVMap')
_uv.uv.foreach_set('vector', [0.0, 0.0, 0.0, 0.0, 0.0, 0.0, 0.0, 0.0, 0.0, 0.0, 0.0, 0.0, 0.0, 0.0, 0.0, 0.0, 0.0, 0.0, 0.0, 0.0, 0.0, 0.0, 0.0, 0.0, 0.0, 0.0, 0.0, 0.0, 0.0, 0.0, 0.0, 0.0, 0.0, 0.0, 0.0, 0.0, 0.0, 0.0, 0.0, 0.0, 0.0, 0.0, 0.0, 0.0, 0.0, 0.0, 0.0, 0.0, 0.0, 0.0, 0.0, 0.0, 0.0, 0.0, 0.0, 0.0, 0.0, 0.0, 0.0, 0.0, 0.0, 0.0, 0.0, 0.0, 0.0, 0.0, 0.0, 0.0, 0.0, 0.0, 0.0, 0.0, 0.0, 0.0, 0.0, 0.0, 0.0, 0.0, 0.0, 0.0, 0.0, 0.0, 0.0, 0.0, 0.0, 0.0, 0.0, 0.0, 0.0, 0.0, 0.0, 0.0, 0.0, 0.0, 0.0, 0.0, 0.0, 0.0, 0.0, 0.0, 0.0, 0.0, 0.0, 0.0, 0.0, 0.0, 0.0, 0.0, 0.0, 0.0, 0.0, 0.0, 0.0, 0.0, 0.0, 0.0, 0.0, 0.0, 0.0, 0.0, 0.0, 0.0, 0.0, 0.0, 0.0, 0.0, 0.0, 0.0, 0.0, 0.0, 0.0, 0.0, 0.0, 0.0, 0.0, 0.0, 0.0, 0.0, 0.0, 0.0, 0.0, 0.0, 0.0, 0.0, 0.0, 0.0, 0.0, 0.0, 0.0, 0.0, 0.0, 0.0, 0.0, 0.0, 0.0, 0.0, 0.0, 0.0, 0.0, 0.0, 0.0, 0.0, 0.0, 0.0, 0.0, 0.0, 0.0, 0.0, 0.0, 0.0, 0.0, 0.0, 0.0, 0.0, 0.0, 0.0, 0.0, 0.0, 0.0, 0.0, 0.0, 0.0, 0.0, 0.0, 0.0, 0.0, 0.0, 0.0, 0.0, 0.0, 0.0, 0.0, 0.0, 0.0, 0.0, 0.0, 0.0, 0.0, 0.0, 0.0, 0.0, 0.0, 0.0, 0.0, 0.0, 0.0, 0.0, 0.0, 0.0, 0.0, 0.0, 0.0, 0.0, 0.0, 0.0, 0.0, 0.0, 0.0, 0.0, 0.0, 0.0, 0.0, 0.0, 0.0, 0.0, 0.0, 0.0, 0.0, 0.0, 0.0, 0.0, 0.0, 0.0, 0.0, 0.0, 0.0, 0.0, 0.0, 0.0, 0.0, 0.0, 0.0, 0.0, 0.0, 0.0, 0.0, 0.0, 0.0, 0.0, 0.0, 0.0, 0.0, 0.0, 0.0, 0.0, 0.0, 0.0, 0.0, 0.0, 0.0, 0.0, 0.0, 0.0, 0.0, 0.0, 0.0, 0.0, 0.0, 0.0, 0.0, 0.0, 0.0, 0.0, 0.0, 0.0, 0.0, 0.0, 0.0, 0.0, 0.0, 0.0, 0.0, 0.0, 0.0, 0.0, 0.0, 0.0, 0.0, 0.0, 0.0, 0.0, 0.0, 0.0, 0.0, 0.0, 0.0, 0.0, 0.0, 0.0, 0.0, 0.0, 0.0, 0.0, 0.0, 0.0, 0.0, 0.0, 0.0, 0.0, 0.0, 0.0, 0.0, 0.0, 0.0, 0.0, 0.0, 0.0, 0.0, 0.0, 0.0, 0.0, 0.0, 0.0, 0.0, 0.0, 0.0, 0.0, 0.0, 0.0, 0.0, 0.0, 0.0, 0.0, 0.0, 0.0, 0.0, 0.0, 0.0, 0.0, 0.0, 0.0, 0.0, 0.0, 0.0, 0.0, 0.0, 0.0, 0.0, 0.0, 0.0, 0.0, 0.0, 0.0, 0.0, 0.0, 0.0, 0.0, 0.0, 0.0, 0.0])
me_circle_003.materials.append(mat_material_005)
me_circle_003.update()
me_circle_004 = bpy.data.meshes.new('Circle.004')
me_circle_004.from_pydata([(0.0, 1.0, 0.0), (-0.866, 0.5, 0.0), (-0.866, -0.5, 0.0), (0.0, -1.0, 0.0), (0.866, -0.5, 0.0), (0.866, 0.5, 0.0), (-0.5207, 0.3006, 1.156), (0.0, 0.6013, 1.156), (-0.5207, -0.3006, 1.156), (0.0, -0.6013, 1.156), (0.5207, -0.3006, 1.156), (0.5207, 0.3006, 1.156), (-0.5581, 0.3222, 3.549), (7.733e-08, 0.6445, 3.549), (-0.5581, -0.3222, 3.549), (7.733e-08, -0.6445, 3.549), (0.5581, -0.3222, 3.549), (0.5581, 0.3222, 3.549), (-1.403, 0.8098, 3.332), (1.086e-07, 1.62, 3.332), (-1.403, -0.8098, 3.332), (1.086e-07, -1.62, 3.332), (1.403, -0.8098, 3.332), (1.403, 0.8098, 3.332), (-1.403, 0.8098, 3.332), (1.086e-07, 1.62, 3.332), (-1.403, -0.8098, 3.332), (1.086e-07, -1.62, 3.332), (1.403, -0.8098, 3.332), (1.403, 0.8098, 3.332), (-1.71, 0.9871, 3.73), (1.642e-07, 1.974, 3.73), (-1.71, -0.9871, 3.73), (1.642e-07, -1.974, 3.73), (1.71, -0.9871, 3.73), (1.71, 0.9871, 3.73), (-1.519, 0.8772, 4.613), (1.56e-07, 1.754, 4.613), (-1.519, -0.8772, 4.613), (1.56e-07, -1.754, 4.613), (1.519, -0.8772, 4.613), (1.519, 0.8772, 4.613), (-0.6861, 0.3961, 5.154), (9.533e-08, 0.7923, 5.154), (-0.6861, -0.3961, 5.154), (9.533e-08, -0.7923, 5.154), (0.6861, -0.3961, 5.154), (0.6861, 0.3961, 5.154)], [], [(1, 0, 5, 4, 3, 2), (6, 8, 14, 12), (5, 0, 7, 11), (3, 4, 10, 9), (1, 2, 8, 6), (4, 5, 11, 10), (2, 3, 9, 8), (0, 1, 6, 7), (13, 12, 18, 19), (10, 11, 17, 16), (8, 9, 15, 14), (7, 6, 12, 13), (11, 7, 13, 17), (9, 10, 16, 15), (22, 23, 29, 28), (17, 13, 19, 23), (15, 16, 22, 21), (12, 14, 20, 18), (16, 17, 23, 22), (14, 15, 21, 20), (29, 25, 31, 35), (20, 21, 27, 26), (19, 18, 24, 25), (23, 19, 25, 29), (21, 22, 28, 27), (18, 20, 26, 24), (34, 35, 41, 40), (27, 28, 34, 33), (24, 26, 32, 30), (28, 29, 35, 34), (26, 27, 33, 32), (25, 24, 30, 31), (41, 37, 43, 47), (32, 33, 39, 38), (31, 30, 36, 37), (35, 31, 37, 41), (33, 34, 40, 39), (30, 32, 38, 36), (42, 44, 45, 46, 47, 43), (39, 40, 46, 45), (36, 38, 44, 42), (40, 41, 47, 46), (38, 39, 45, 44), (37, 36, 42, 43)])
_uv = me_circle_004.uv_layers.new(name='UVMap')
_uv.uv.foreach_set('vector', [0.0, 0.0, 0.0, 0.0, 0.0, 0.0, 0.0, 0.0, 0.0, 0.0, 0.0, 0.0, 0.0, 0.0, 0.0, 0.0, 0.0, 0.0, 0.0, 0.0, 0.0, 0.0, 0.0, 0.0, 0.0, 0.0, 0.0, 0.0, 0.0, 0.0, 0.0, 0.0, 0.0, 0.0, 0.0, 0.0, 0.0, 0.0, 0.0, 0.0, 0.0, 0.0, 0.0, 0.0, 0.0, 0.0, 0.0, 0.0, 0.0, 0.0, 0.0, 0.0, 0.0, 0.0, 0.0, 0.0, 0.0, 0.0, 0.0, 0.0, 0.0, 0.0, 0.0, 0.0, 0.0, 0.0, 0.0, 0.0, 0.0, 0.0, 0.0, 0.0, 0.0, 0.0, 0.0, 0.0, 0.0, 0.0, 0.0, 0.0, 0.0, 0.0, 0.0, 0.0, 0.0, 0.0, 0.0, 0.0, 0.0, 0.0, 0.0, 0.0, 0.0, 0.0, 0.0, 0.0, 0.0, 0.0, 0.0, 0.0, 0.0, 0.0, 0.0, 0.0, 0.0, 0.0, 0.0, 0.0, 0.0, 0.0, 0.0, 0.0, 0.0, 0.0, 0.0, 0.0, 0.0, 0.0, 0.0, 0.0, 0.0, 0.0, 0.0, 0.0, 0.0, 0.0, 0.0, 0.0, 0.0, 0.0, 0.0, 0.0, 0.0, 0.0, 0.0, 0.0, 0.0, 0.0, 0.0, 0.0, 0.0, 0.0, 0.0, 0.0, 0.0, 0.0, 0.0, 0.0, 0.0, 0.0, 0.0, 0.0, 0.0, 0.0, 0.0, 0.0, 0.0, 0.0, 0.0, 0.0, 0.0, 0.0, 0.0, 0.0, 0.0, 0.0, 0.0, 0.0, 0.0, 0.0, 0.0, 0.0, 0.0, 0.0, 0.0, 0.0, 0.0, 0.0, 0.0, 0.0, 0.0, 0.0, 0.0, 0.0, 0.0, 0.0, 0.0, 0.0, 0.0, 0.0, 0.0, 0.0, 0.0, 0.0, 0.0, 0.0, 0.0, 0.0, 0.0, 0.0, 0.0, 0.0, 0.0, 0.0, 0.0, 0.0, 0.0, 0.0, 0.0, 0.0, 0.0, 0.0, 0.0, 0.0, 0.0, 0.0, 0.0, 0.0, 0.0, 0.0, 0.0, 0.0, 0.0, 0.0, 0.0, 0.0, 0.0, 0.0, 0.0, 0.0, 0.0, 0.0, 0.0, 0.0, 0.0, 0.0, 0.0, 0.0, 0.0, 0.0, 0.0, 0.0, 0.0, 0.0, 0.0, 0.0, 0.0, 0.0, 0.0, 0.0, 0.0, 0.0, 0.0, 0.0, 0.0, 0.0, 0.0, 0.0, 0.0, 0.0, 0.0, 0.0, 0.0, 0.0, 0.0, 0.0, 0.0, 0.0, 0.0, 0.0, 0.0, 0.0, 0.0, 0.0, 0.0, 0.0, 0.0, 0.0, 0.0, 0.0, 0.0, 0.0, 0.0, 0.0, 0.0, 0.0, 0.0, 0.0, 0.0, 0.0, 0.0, 0.0, 0.0, 0.0, 0.0, 0.0, 0.0, 0.0, 0.0, 0.0, 0.0, 0.0, 0.0, 0.0, 0.0, 0.0, 0.0, 0.0, 0.0, 0.0, 0.0, 0.0, 0.0, 0.0, 0.0, 0.0, 0.0, 0.0, 0.0, 0.0, 0.0, 0.0, 0.0, 0.0, 0.0, 0.0, 0.0, 0.0, 0.0, 0.0, 0.0, 0.0, 0.0, 0.0, 0.0, 0.0, 0.0, 0.0, 0.0, 0.0, 0.0, 0.0, 0.0, 0.0, 0.0, 0.0, 0.0, 0.0, 0.0, 0.0, 0.0, 0.0, 0.0, 0.0, 0.0, 0.0, 0.0, 0.0, 0.0, 0.0])
me_circle_004.materials.append(mat_material_006)
me_circle_004.update()
me_circle_005 = bpy.data.meshes.new('Circle.005')
me_circle_005.from_pydata([(0.0, 1.0, 0.0), (-0.866, 0.5, 0.0), (-0.866, -0.5, 0.0), (0.0, -1.0, 0.0), (0.866, -0.5, 0.0), (0.866, 0.5, 0.0), (-0.5207, 0.3006, 1.156), (0.0, 0.6013, 1.156), (-0.5207, -0.3006, 1.156), (0.0, -0.6013, 1.156), (0.5207, -0.3006, 1.156), (0.5207, 0.3006, 1.156), (-0.5581, 0.3222, 3.549), (7.733e-08, 0.6445, 3.549), (-0.5581, -0.3222, 3.549), (7.733e-08, -0.6445, 3.549), (0.5581, -0.3222, 3.549), (0.5581, 0.3222, 3.549), (-1.403, 0.8098, 3.332), (1.086e-07, 1.62, 3.332), (-1.403, -0.8098, 3.332), (1.086e-07, -1.62, 3.332), (1.403, -0.8098, 3.332), (1.403, 0.8098, 3.332), (-1.403, 0.8098, 3.332), (1.086e-07, 1.62, 3.332), (-1.403, -0.8098, 3.332), (1.086e-07, -1.62, 3.332), (1.403, -0.8098, 3.332), (1.403, 0.8098, 3.332), (-1.71, 0.9871, 3.73), (1.642e-07, 1.974, 3.73), (-1.71, -0.9871, 3.73), (1.642e-07, -1.974, 3.73), (1.71, -0.9871, 3.73), (1.71, 0.9871, 3.73), (-1.519, 0.8772, 4.613), (1.56e-07, 1.754, 4.613), (-1.519, -0.8772, 4.613), (1.56e-07, -1.754, 4.613), (1.519, -0.8772, 4.613), (1.519, 0.8772, 4.613), (-0.6861, 0.3961, 5.154), (9.533e-08, 0.7923, 5.154), (-0.6861, -0.3961, 5.154), (9.533e-08, -0.7923, 5.154), (0.6861, -0.3961, 5.154), (0.6861, 0.3961, 5.154)], [], [(1, 0, 5, 4, 3, 2), (6, 8, 14, 12), (5, 0, 7, 11), (3, 4, 10, 9), (1, 2, 8, 6), (4, 5, 11, 10), (2, 3, 9, 8), (0, 1, 6, 7), (13, 12, 18, 19), (10, 11, 17, 16), (8, 9, 15, 14), (7, 6, 12, 13), (11, 7, 13, 17), (9, 10, 16, 15), (22, 23, 29, 28), (17, 13, 19, 23), (15, 16, 22, 21), (12, 14, 20, 18), (16, 17, 23, 22), (14, 15, 21, 20), (29, 25, 31, 35), (20, 21, 27, 26), (19, 18, 24, 25), (23, 19, 25, 29), (21, 22, 28, 27), (18, 20, 26, 24), (34, 35, 41, 40), (27, 28, 34, 33), (24, 26, 32, 30), (28, 29, 35, 34), (26, 27, 33, 32), (25, 24, 30, 31), (41, 37, 43, 47), (32, 33, 39, 38), (31, 30, 36, 37), (35, 31, 37, 41), (33, 34, 40, 39), (30, 32, 38, 36), (42, 44, 45, 46, 47, 43), (39, 40, 46, 45), (36, 38, 44, 42), (40, 41, 47, 46), (38, 39, 45, 44), (37, 36, 42, 43)])
_uv = me_circle_005.uv_layers.new(name='UVMap')
_uv.uv.foreach_set('vector', [0.0, 0.0, 0.0, 0.0, 0.0, 0.0, 0.0, 0.0, 0.0, 0.0, 0.0, 0.0, 0.0, 0.0, 0.0, 0.0, 0.0, 0.0, 0.0, 0.0, 0.0, 0.0, 0.0, 0.0, 0.0, 0.0, 0.0, 0.0, 0.0, 0.0, 0.0, 0.0, 0.0, 0.0, 0.0, 0.0, 0.0, 0.0, 0.0, 0.0, 0.0, 0.0, 0.0, 0.0, 0.0, 0.0, 0.0, 0.0, 0.0, 0.0, 0.0, 0.0, 0.0, 0.0, 0.0, 0.0, 0.0, 0.0, 0.0, 0.0, 0.0, 0.0, 0.0, 0.0, 0.0, 0.0, 0.0, 0.0, 0.0, 0.0, 0.0, 0.0, 0.0, 0.0, 0.0, 0.0, 0.0, 0.0, 0.0, 0.0, 0.0, 0.0, 0.0, 0.0, 0.0, 0.0, 0.0, 0.0, 0.0, 0.0, 0.0, 0.0, 0.0, 0.0, 0.0, 0.0, 0.0, 0.0, 0.0, 0.0, 0.0, 0.0, 0.0, 0.0, 0.0, 0.0, 0.0, 0.0, 0.0, 0.0, 0.0, 0.0, 0.0, 0.0, 0.0, 0.0, 0.0, 0.0, 0.0, 0.0, 0.0, 0.0, 0.0, 0.0, 0.0, 0.0, 0.0, 0.0, 0.0, 0.0, 0.0, 0.0, 0.0, 0.0, 0.0, 0.0, 0.0, 0.0, 0.0, 0.0, 0.0, 0.0, 0.0, 0.0, 0.0, 0.0, 0.0, 0.0, 0.0, 0.0, 0.0, 0.0, 0.0, 0.0, 0.0, 0.0, 0.0, 0.0, 0.0, 0.0, 0.0, 0.0, 0.0, 0.0, 0.0, 0.0, 0.0, 0.0, 0.0, 0.0, 0.0, 0.0, 0.0, 0.0, 0.0, 0.0, 0.0, 0.0, 0.0, 0.0, 0.0, 0.0, 0.0, 0.0, 0.0, 0.0, 0.0, 0.0, 0.0, 0.0, 0.0, 0.0, 0.0, 0.0, 0.0, 0.0, 0.0, 0.0, 0.0, 0.0, 0.0, 0.0, 0.0, 0.0, 0.0, 0.0, 0.0, 0.0, 0.0, 0.0, 0.0, 0.0, 0.0, 0.0, 0.0, 0.0, 0.0, 0.0, 0.0, 0.0, 0.0, 0.0, 0.0, 0.0, 0.0, 0.0, 0.0, 0.0, 0.0, 0.0, 0.0, 0.0, 0.0, 0.0, 0.0, 0.0, 0.0, 0.0, 0.0, 0.0, 0.0, 0.0, 0.0, 0.0, 0.0, 0.0, 0.0, 0.0, 0.0, 0.0, 0.0, 0.0, 0.0, 0.0, 0.0, 0.0, 0.0, 0.0, 0.0, 0.0, 0.0, 0.0, 0.0, 0.0, 0.0, 0.0, 0.0, 0.0, 0.0, 0.0, 0.0, 0.0, 0.0, 0.0, 0.0, 0.0, 0.0, 0.0, 0.0, 0.0, 0.0, 0.0, 0.0, 0.0, 0.0, 0.0, 0.0, 0.0, 0.0, 0.0, 0.0, 0.0, 0.0, 0.0, 0.0, 0.0, 0.0, 0.0, 0.0, 0.0, 0.0, 0.0, 0.0, 0.0, 0.0, 0.0, 0.0, 0.0, 0.0, 0.0, 0.0, 0.0, 0.0, 0.0, 0.0, 0.0, 0.0, 0.0, 0.0, 0.0, 0.0, 0.0, 0.0, 0.0, 0.0, 0.0, 0.0, 0.0, 0.0, 0.0, 0.0, 0.0, 0.0, 0.0, 0.0, 0.0, 0.0, 0.0, 0.0, 0.0, 0.0, 0.0, 0.0, 0.0, 0.0, 0.0, 0.0, 0.0, 0.0, 0.0, 0.0, 0.0, 0.0, 0.0, 0.0, 0.0, 0.0, 0.0, 0.0, 0.0])
me_circle_005.materials.append(mat_material_007)
me_circle_005.update()
me_circle_006 = bpy.data.meshes.new('Circle.006')
me_circle_006.from_pydata([(0.0, 1.0, 0.0), (-0.866, 0.5, 0.0), (-0.866, -0.5, 0.0), (0.0, -1.0, 0.0), (0.866, -0.5, 0.0), (0.866, 0.5, 0.0), (-0.5207, 0.3006, 1.156), (0.0, 0.6013, 1.156), (-0.5207, -0.3006, 1.156), (0.0, -0.6013, 1.156), (0.5207, -0.3006, 1.156), (0.5207, 0.3006, 1.156), (-0.5581, 0.3222, 3.549), (7.733e-08, 0.6445, 3.549), (-0.5581, -0.3222, 3.549), (7.733e-08, -0.6445, 3.549), (0.5581, -0.3222, 3.549), (0.5581, 0.3222, 3.549), (-1.403, 0.8098, 3.332), (1.086e-07, 1.62, 3.332), (-1.403, -0.8098, 3.332), (1.086e-07, -1.62, 3.332), (1.403, -0.8098, 3.332), (1.403, 0.8098, 3.332), (-1.403, 0.8098, 3.332), (1.086e-07, 1.62, 3.332), (-1.403, -0.8098, 3.332), (1.086e-07, -1.62, 3.332), (1.403, -0.8098, 3.332), (1.403, 0.8098, 3.332), (-1.71, 0.9871, 3.73), (1.642e-07, 1.974, 3.73), (-1.71, -0.9871, 3.73), (1.642e-07, -1.974, 3.73), (1.71, -0.9871, 3.73), (1.71, 0.9871, 3.73), (-1.519, 0.8772, 4.613), (1.56e-07, 1.754, 4.613), (-1.519, -0.8772, 4.613), (1.56e-07, -1.754, 4.613), (1.519, -0.8772, 4.613), (1.519, 0.8772, 4.613), (-0.6861, 0.3961, 5.154), (9.533e-08, 0.7923, 5.154), (-0.6861, -0.3961, 5.154), (9.533e-08, -0.7923, 5.154), (0.6861, -0.3961, 5.154), (0.6861, 0.3961, 5.154)], [], [(1, 0, 5, 4, 3, 2), (6, 8, 14, 12), (5, 0, 7, 11), (3, 4, 10, 9), (1, 2, 8, 6), (4, 5, 11, 10), (2, 3, 9, 8), (0, 1, 6, 7), (13, 12, 18, 19), (10, 11, 17, 16), (8, 9, 15, 14), (7, 6, 12, 13), (11, 7, 13, 17), (9, 10, 16, 15), (22, 23, 29, 28), (17, 13, 19, 23), (15, 16, 22, 21), (12, 14, 20, 18), (16, 17, 23, 22), (14, 15, 21, 20), (29, 25, 31, 35), (20, 21, 27, 26), (19, 18, 24, 25), (23, 19, 25, 29), (21, 22, 28, 27), (18, 20, 26, 24), (34, 35, 41, 40), (27, 28, 34, 33), (24, 26, 32, 30), (28, 29, 35, 34), (26, 27, 33, 32), (25, 24, 30, 31), (41, 37, 43, 47), (32, 33, 39, 38), (31, 30, 36, 37), (35, 31, 37, 41), (33, 34, 40, 39), (30, 32, 38, 36), (42, 44, 45, 46, 47, 43), (39, 40, 46, 45), (36, 38, 44, 42), (40, 41, 47, 46), (38, 39, 45, 44), (37, 36, 42, 43)])
_uv = me_circle_006.uv_layers.new(name='UVMap')
_uv.uv.foreach_set('vector', [0.0, 0.0, 0.0, 0.0, 0.0, 0.0, 0.0, 0.0, 0.0, 0.0, 0.0, 0.0, 0.0, 0.0, 0.0, 0.0, 0.0, 0.0, 0.0, 0.0, 0.0, 0.0, 0.0, 0.0, 0.0, 0.0, 0.0, 0.0, 0.0, 0.0, 0.0, 0.0, 0.0, 0.0, 0.0, 0.0, 0.0, 0.0, 0.0, 0.0, 0.0, 0.0, 0.0, 0.0, 0.0, 0.0, 0.0, 0.0, 0.0, 0.0, 0.0, 0.0, 0.0, 0.0, 0.0, 0.0, 0.0, 0.0, 0.0, 0.0, 0.0, 0.0, 0.0, 0.0, 0.0, 0.0, 0.0, 0.0, 0.0, 0.0, 0.0, 0.0, 0.0, 0.0, 0.0, 0.0, 0.0, 0.0, 0.0, 0.0, 0.0, 0.0, 0.0, 0.0, 0.0, 0.0, 0.0, 0.0, 0.0, 0.0, 0.0, 0.0, 0.0, 0.0, 0.0, 0.0, 0.0, 0.0, 0.0, 0.0, 0.0, 0.0, 0.0, 0.0, 0.0, 0.0, 0.0, 0.0, 0.0, 0.0, 0.0, 0.0, 0.0, 0.0, 0.0, 0.0, 0.0, 0.0, 0.0, 0.0, 0.0, 0.0, 0.0, 0.0, 0.0, 0.0, 0.0, 0.0, 0.0, 0.0, 0.0, 0.0, 0.0, 0.0, 0.0, 0.0, 0.0, 0.0, 0.0, 0.0, 0.0, 0.0, 0.0, 0.0, 0.0, 0.0, 0.0, 0.0, 0.0, 0.0, 0.0, 0.0, 0.0, 0.0, 0.0, 0.0, 0.0, 0.0, 0.0, 0.0, 0.0, 0.0, 0.0, 0.0, 0.0, 0.0, 0.0, 0.0, 0.0, 0.0, 0.0, 0.0, 0.0, 0.0, 0.0, 0.0, 0.0, 0.0, 0.0, 0.0, 0.0, 0.0, 0.0, 0.0, 0.0, 0.0, 0.0, 0.0, 0.0, 0.0, 0.0, 0.0, 0.0, 0.0, 0.0, 0.0, 0.0, 0.0, 0.0, 0.0, 0.0, 0.0, 0.0, 0.0, 0.0, 0.0, 0.0, 0.0, 0.0, 0.0, 0.0, 0.0, 0.0, 0.0, 0.0, 0.0, 0.0, 0.0, 0.0, 0.0, 0.0, 0.0, 0.0, 0.0, 0.0, 0.0, 0.0, 0.0, 0.0, 0.0, 0.0, 0.0, 0.0, 0.0, 0.0, 0.0, 0.0, 0.0, 0.0, 0.0, 0.0, 0.0, 0.0, 0.0, 0.0, 0.0, 0.0, 0.0, 0.0, 0.0, 0.0, 0.0, 0.0, 0.0, 0.0, 0.0, 0.0, 0.0, 0.0, 0.0, 0.0, 0.0, 0.0, 0.0, 0.0, 0.0, 0.0, 0.0, 0.0, 0.0, 0.0, 0.0, 0.0, 0.0, 0.0, 0.0, 0.0, 0.0, 0.0, 0.0, 0.0, 0.0, 0.0, 0.0, 0.0, 0.0, 0.0, 0.0, 0.0, 0.0, 0.0, 0.0, 0.0, 0.0, 0.0, 0.0, 0.0, 0.0, 0.0, 0.0, 0.0, 0.0, 0.0, 0.0, 0.0, 0.0, 0.0, 0.0, 0.0, 0.0, 0.0, 0.0, 0.0, 0.0, 0.0, 0.0, 0.0, 0.0, 0.0, 0.0, 0.0, 0.0, 0.0, 0.0, 0.0, 0.0, 0.0, 0.0, 0.0, 0.0, 0.0, 0.0, 0.0, 0.0, 0.0, 0.0, 0.0, 0.0, 0.0, 0.0, 0.0, 0.0, 0.0, 0.0, 0.0, 0.0, 0.0, 0.0, 0.0, 0.0, 0.0, 0.0, 0.0, 0.0, 0.0, 0.0, 0.0, 0.0, 0.0, 0.0])
me_circle_006.materials.append(mat_material_008)
me_circle_006.update()
me_circle_007 = bpy.data.meshes.new('Circle.007')
me_circle_007.from_pydata([(0.0, 1.0, 0.0), (-0.866, 0.5, 0.0), (-0.866, -0.5, 0.0), (0.0, -1.0, 0.0), (0.866, -0.5, 0.0), (0.866, 0.5, 0.0), (-0.5207, 0.3006, 1.156), (0.0, 0.6013, 1.156), (-0.5207, -0.3006, 1.156), (0.0, -0.6013, 1.156), (0.5207, -0.3006, 1.156), (0.5207, 0.3006, 1.156), (-0.5581, 0.3222, 3.549), (7.733e-08, 0.6445, 3.549), (-0.5581, -0.3222, 3.549), (7.733e-08, -0.6445, 3.549), (0.5581, -0.3222, 3.549), (0.5581, 0.3222, 3.549), (-1.403, 0.8098, 3.332), (1.086e-07, 1.62, 3.332), (-1.403, -0.8098, 3.332), (1.086e-07, -1.62, 3.332), (1.403, -0.8098, 3.332), (1.403, 0.8098, 3.332), (-1.403, 0.8098, 3.332), (1.086e-07, 1.62, 3.332), (-1.403, -0.8098, 3.332), (1.086e-07, -1.62, 3.332), (1.403, -0.8098, 3.332), (1.403, 0.8098, 3.332), (-1.71, 0.9871, 3.73), (1.642e-07, 1.974, 3.73), (-1.71, -0.9871, 3.73), (1.642e-07, -1.974, 3.73), (1.71, -0.9871, 3.73), (1.71, 0.9871, 3.73), (-1.519, 0.8772, 4.613), (1.56e-07, 1.754, 4.613), (-1.519, -0.8772, 4.613), (1.56e-07, -1.754, 4.613), (1.519, -0.8772, 4.613), (1.519, 0.8772, 4.613), (-0.6861, 0.3961, 5.154), (9.533e-08, 0.7923, 5.154), (-0.6861, -0.3961, 5.154), (9.533e-08, -0.7923, 5.154), (0.6861, -0.3961, 5.154), (0.6861, 0.3961, 5.154)], [], [(1, 0, 5, 4, 3, 2), (6, 8, 14, 12), (5, 0, 7, 11), (3, 4, 10, 9), (1, 2, 8, 6), (4, 5, 11, 10), (2, 3, 9, 8), (0, 1, 6, 7), (13, 12, 18, 19), (10, 11, 17, 16), (8, 9, 15, 14), (7, 6, 12, 13), (11, 7, 13, 17), (9, 10, 16, 15), (22, 23, 29, 28), (17, 13, 19, 23), (15, 16, 22, 21), (12, 14, 20, 18), (16, 17, 23, 22), (14, 15, 21, 20), (29, 25, 31, 35), (20, 21, 27, 26), (19, 18, 24, 25), (23, 19, 25, 29), (21, 22, 28, 27), (18, 20, 26, 24), (34, 35, 41, 40), (27, 28, 34, 33), (24, 26, 32, 30), (28, 29, 35, 34), (26, 27, 33, 32), (25, 24, 30, 31), (41, 37, 43, 47), (32, 33, 39, 38), (31, 30, 36, 37), (35, 31, 37, 41), (33, 34, 40, 39), (30, 32, 38, 36), (42, 44, 45, 46, 47, 43), (39, 40, 46, 45), (36, 38, 44, 42), (40, 41, 47, 46), (38, 39, 45, 44), (37, 36, 42, 43)])
_uv = me_circle_007.uv_layers.new(name='UVMap')
_uv.uv.foreach_set('vector', [0.0, 0.0, 0.0, 0.0, 0.0, 0.0, 0.0, 0.0, 0.0, 0.0, 0.0, 0.0, 0.0, 0.0, 0.0, 0.0, 0.0, 0.0, 0.0, 0.0, 0.0, 0.0, 0.0, 0.0, 0.0, 0.0, 0.0, 0.0, 0.0, 0.0, 0.0, 0.0, 0.0, 0.0, 0.0, 0.0, 0.0, 0.0, 0.0, 0.0, 0.0, 0.0, 0.0, 0.0, 0.0, 0.0, 0.0, 0.0, 0.0, 0.0, 0.0, 0.0, 0.0, 0.0, 0.0, 0.0, 0.0, 0.0, 0.0, 0.0, 0.0, 0.0, 0.0, 0.0, 0.0, 0.0, 0.0, 0.0, 0.0, 0.0, 0.0, 0.0, 0.0, 0.0, 0.0, 0.0, 0.0, 0.0, 0.0, 0.0, 0.0, 0.0, 0.0, 0.0, 0.0, 0.0, 0.0, 0.0, 0.0, 0.0, 0.0, 0.0, 0.0, 0.0, 0.0, 0.0, 0.0, 0.0, 0.0, 0.0, 0.0, 0.0, 0.0, 0.0, 0.0, 0.0, 0.0, 0.0, 0.0, 0.0, 0.0, 0.0, 0.0, 0.0, 0.0, 0.0, 0.0, 0.0, 0.0, 0.0, 0.0, 0.0, 0.0, 0.0, 0.0, 0.0, 0.0, 0.0, 0.0, 0.0, 0.0, 0.0, 0.0, 0.0, 0.0, 0.0, 0.0, 0.0, 0.0, 0.0, 0.0, 0.0, 0.0, 0.0, 0.0, 0.0, 0.0, 0.0, 0.0, 0.0, 0.0, 0.0, 0.0, 0.0, 0.0, 0.0, 0.0, 0.0, 0.0, 0.0, 0.0, 0.0, 0.0, 0.0, 0.0, 0.0, 0.0, 0.0, 0.0, 0.0, 0.0, 0.0, 0.0, 0.0, 0.0, 0.0, 0.0, 0.0, 0.0, 0.0, 0.0, 0.0, 0.0, 0.0, 0.0, 0.0, 0.0, 0.0, 0.0, 0.0, 0.0, 0.0, 0.0, 0.0, 0.0, 0.0, 0.0, 0.0, 0.0, 0.0, 0.0, 0.0, 0.0, 0.0, 0.0, 0.0, 0.0, 0.0, 0.0, 0.0, 0.0, 0.0, 0.0, 0.0, 0.0, 0.0, 0.0, 0.0, 0.0, 0.0, 0.0, 0.0, 0.0, 0.0, 0.0, 0.0, 0.0, 0.0, 0.0, 0.0, 0.0, 0.0, 0.0, 0.0, 0.0, 0.0, 0.0, 0.0, 0.0, 0.0, 0.0, 0.0, 0.0, 0.0, 0.0, 0.0, 0.0, 0.0, 0.0, 0.0, 0.0, 0.0, 0.0, 0.0, 0.0, 0.0, 0.0, 0.0, 0.0, 0.0, 0.0, 0.0, 0.0, 0.0, 0.0, 0.0, 0.0, 0.0, 0.0, 0.0, 0.0, 0.0, 0.0, 0.0, 0.0, 0.0, 0.0, 0.0, 0.0, 0.0, 0.0, 0.0, 0.0, 0.0, 0.0, 0.0, 0.0, 0.0, 0.0, 0.0, 0.0, 0.0, 0.0, 0.0, 0.0, 0.0, 0.0, 0.0, 0.0, 0.0, 0.0, 0.0, 0.0, 0.0, 0.0, 0.0, 0.0, 0.0, 0.0, 0.0, 0.0, 0.0, 0.0, 0.0, 0.0, 0.0, 0.0, 0.0, 0.0, 0.0, 0.0, 0.0, 0.0, 0.0, 0.0, 0.0, 0.0, 0.0, 0.0, 0.0, 0.0, 0.0, 0.0, 0.0, 0.0, 0.0, 0.0, 0.0, 0.0, 0.0, 0.0, 0.0, 0.0, 0.0, 0.0, 0.0, 0.0, 0.0, 0.0, 0.0, 0.0, 0.0, 0.0, 0.0, 0.0, 0.0, 0.0, 0.0, 0.0, 0.0])
me_circle_007.materials.append(mat_material_009)
me_circle_007.update()
me_circle_008 = bpy.data.meshes.new('Circle.008')
me_circle_008.from_pydata([(0.0, 1.0, 0.0), (-0.866, 0.5, 0.0), (-0.866, -0.5, 0.0), (0.0, -1.0, 0.0), (0.866, -0.5, 0.0), (0.866, 0.5, 0.0), (-0.5207, 0.3006, 1.156), (0.0, 0.6013, 1.156), (-0.5207, -0.3006, 1.156), (0.0, -0.6013, 1.156), (0.5207, -0.3006, 1.156), (0.5207, 0.3006, 1.156), (-0.5581, 0.3222, 3.549), (7.733e-08, 0.6445, 3.549), (-0.5581, -0.3222, 3.549), (7.733e-08, -0.6445, 3.549), (0.5581, -0.3222, 3.549), (0.5581, 0.3222, 3.549), (-1.403, 0.8098, 3.332), (1.086e-07, 1.62, 3.332), (-1.403, -0.8098, 3.332), (1.086e-07, -1.62, 3.332), (1.403, -0.8098, 3.332), (1.403, 0.8098, 3.332), (-1.403, 0.8098, 3.332), (1.086e-07, 1.62, 3.332), (-1.403, -0.8098, 3.332), (1.086e-07, -1.62, 3.332), (1.403, -0.8098, 3.332), (1.403, 0.8098, 3.332), (-1.71, 0.9871, 3.73), (1.642e-07, 1.974, 3.73), (-1.71, -0.9871, 3.73), (1.642e-07, -1.974, 3.73), (1.71, -0.9871, 3.73), (1.71, 0.9871, 3.73), (-1.519, 0.8772, 4.613), (1.56e-07, 1.754, 4.613), (-1.519, -0.8772, 4.613), (1.56e-07, -1.754, 4.613), (1.519, -0.8772, 4.613), (1.519, 0.8772, 4.613), (-0.6861, 0.3961, 5.154), (9.533e-08, 0.7923, 5.154), (-0.6861, -0.3961, 5.154), (9.533e-08, -0.7923, 5.154), (0.6861, -0.3961, 5.154), (0.6861, 0.3961, 5.154)], [], [(1, 0, 5, 4, 3, 2), (6, 8, 14, 12), (5, 0, 7, 11), (3, 4, 10, 9), (1, 2, 8, 6), (4, 5, 11, 10), (2, 3, 9, 8), (0, 1, 6, 7), (13, 12, 18, 19), (10, 11, 17, 16), (8, 9, 15, 14), (7, 6, 12, 13), (11, 7, 13, 17), (9, 10, 16, 15), (22, 23, 29, 28), (17, 13, 19, 23), (15, 16, 22, 21), (12, 14, 20, 18), (16, 17, 23, 22), (14, 15, 21, 20), (29, 25, 31, 35), (20, 21, 27, 26), (19, 18, 24, 25), (23, 19, 25, 29), (21, 22, 28, 27), (18, 20, 26, 24), (34, 35, 41, 40), (27, 28, 34, 33), (24, 26, 32, 30), (28, 29, 35, 34), (26, 27, 33, 32), (25, 24, 30, 31), (41, 37, 43, 47), (32, 33, 39, 38), (31, 30, 36, 37), (35, 31, 37, 41), (33, 34, 40, 39), (30, 32, 38, 36), (42, 44, 45, 46, 47, 43), (39, 40, 46, 45), (36, 38, 44, 42), (40, 41, 47, 46), (38, 39, 45, 44), (37, 36, 42, 43)])
_uv = me_circle_008.uv_layers.new(name='UVMap')
_uv.uv.foreach_set('vector', [0.0, 0.0, 0.0, 0.0, 0.0, 0.0, 0.0, 0.0, 0.0, 0.0, 0.0, 0.0, 0.0, 0.0, 0.0, 0.0, 0.0, 0.0, 0.0, 0.0, 0.0, 0.0, 0.0, 0.0, 0.0, 0.0, 0.0, 0.0, 0.0, 0.0, 0.0, 0.0, 0.0, 0.0, 0.0, 0.0, 0.0, 0.0, 0.0, 0.0, 0.0, 0.0, 0.0, 0.0, 0.0, 0.0, 0.0, 0.0, 0.0, 0.0, 0.0, 0.0, 0.0, 0.0, 0.0, 0.0, 0.0, 0.0, 0.0, 0.0, 0.0, 0.0, 0.0, 0.0, 0.0, 0.0, 0.0, 0.0, 0.0, 0.0, 0.0, 0.0, 0.0, 0.0, 0.0, 0.0, 0.0, 0.0, 0.0, 0.0, 0.0, 0.0, 0.0, 0.0, 0.0, 0.0, 0.0, 0.0, 0.0, 0.0, 0.0, 0.0, 0.0, 0.0, 0.0, 0.0, 0.0, 0.0, 0.0, 0.0, 0.0, 0.0, 0.0, 0.0, 0.0, 0.0, 0.0, 0.0, 0.0, 0.0, 0.0, 0.0, 0.0, 0.0, 0.0, 0.0, 0.0, 0.0, 0.0, 0.0, 0.0, 0.0, 0.0, 0.0, 0.0, 0.0, 0.0, 0.0, 0.0, 0.0, 0.0, 0.0, 0.0, 0.0, 0.0, 0.0, 0.0, 0.0, 0.0, 0.0, 0.0, 0.0, 0.0, 0.0, 0.0, 0.0, 0.0, 0.0, 0.0, 0.0, 0.0, 0.0, 0.0, 0.0, 0.0, 0.0, 0.0, 0.0, 0.0, 0.0, 0.0, 0.0, 0.0, 0.0, 0.0, 0.0, 0.0, 0.0, 0.0, 0.0, 0.0, 0.0, 0.0, 0.0, 0.0, 0.0, 0.0, 0.0, 0.0, 0.0, 0.0, 0.0, 0.0, 0.0, 0.0, 0.0, 0.0, 0.0, 0.0, 0.0, 0.0, 0.0, 0.0, 0.0, 0.0, 0.0, 0.0, 0.0, 0.0, 0.0, 0.0, 0.0, 0.0, 0.0, 0.0, 0.0, 0.0, 0.0, 0.0, 0.0, 0.0, 0.0, 0.0, 0.0, 0.0, 0.0, 0.0, 0.0, 0.0, 0.0, 0.0, 0.0, 0.0, 0.0, 0.0, 0.0, 0.0, 0.0, 0.0, 0.0, 0.0, 0.0, 0.0, 0.0, 0.0, 0.0, 0.0, 0.0, 0.0, 0.0, 0.0, 0.0, 0.0, 0.0, 0.0, 0.0, 0.0, 0.0, 0.0, 0.0, 0.0, 0.0, 0.0, 0.0, 0.0, 0.0, 0.0, 0.0, 0.0, 0.0, 0.0, 0.0, 0.0, 0.0, 0.0, 0.0, 0.0, 0.0, 0.0, 0.0, 0.0, 0.0, 0.0, 0.0, 0.0, 0.0, 0.0, 0.0, 0.0, 0.0, 0.0, 0.0, 0.0, 0.0, 0.0, 0.0, 0.0, 0.0, 0.0, 0.0, 0.0, 0.0, 0.0, 0.0, 0.0, 0.0, 0.0, 0.0, 0.0, 0.0, 0.0, 0.0, 0.0, 0.0, 0.0, 0.0, 0.0, 0.0, 0.0, 0.0, 0.0, 0.0, 0.0, 0.0, 0.0, 0.0, 0.0, 0.0, 0.0, 0.0, 0.0, 0.0, 0.0, 0.0, 0.0, 0.0, 0.0, 0.0, 0.0, 0.0, 0.0, 0.0, 0.0, 0.0, 0.0, 0.0, 0.0, 0.0, 0.0, 0.0, 0.0, 0.0, 0.0, 0.0, 0.0, 0.0, 0.0, 0.0, 0.0, 0.0, 0.0, 0.0, 0.0, 0.0, 0.0, 0.0, 0.0, 0.0, 0.0, 0.0])
me_circle_008.materials.append(mat_material_010)
me_circle_008.update()
me_circle_009 = bpy.data.meshes.new('Circle.009')
me_circle_009.from_pydata([(0.0, 1.0, 0.0), (-0.866, 0.5, 0.0), (-0.866, -0.5, 0.0), (0.0, -1.0, 0.0), (0.866, -0.5, 0.0), (0.866, 0.5, 0.0), (-0.5207, 0.3006, 1.156), (0.0, 0.6013, 1.156), (-0.5207, -0.3006, 1.156), (0.0, -0.6013, 1.156), (0.5207, -0.3006, 1.156), (0.5207, 0.3006, 1.156), (-0.5581, 0.3222, 3.549), (7.733e-08, 0.6445, 3.549), (-0.5581, -0.3222, 3.549), (7.733e-08, -0.6445, 3.549), (0.5581, -0.3222, 3.549), (0.5581, 0.3222, 3.549), (-1.403, 0.8098, 3.332), (1.086e-07, 1.62, 3.332), (-1.403, -0.8098, 3.332), (1.086e-07, -1.62, 3.332), (1.403, -0.8098, 3.332), (1.403, 0.8098, 3.332), (-1.403, 0.8098, 3.332), (1.086e-07, 1.62, 3.332), (-1.403, -0.8098, 3.332), (1.086e-07, -1.62, 3.332), (1.403, -0.8098, 3.332), (1.403, 0.8098, 3.332), (-1.71, 0.9871, 3.73), (1.642e-07, 1.974, 3.73), (-1.71, -0.9871, 3.73), (1.642e-07, -1.974, 3.73), (1.71, -0.9871, 3.73), (1.71, 0.9871, 3.73), (-1.519, 0.8772, 4.613), (1.56e-07, 1.754, 4.613), (-1.519, -0.8772, 4.613), (1.56e-07, -1.754, 4.613), (1.519, -0.8772, 4.613), (1.519, 0.8772, 4.613), (-0.6861, 0.3961, 5.154), (9.533e-08, 0.7923, 5.154), (-0.6861, -0.3961, 5.154), (9.533e-08, -0.7923, 5.154), (0.6861, -0.3961, 5.154), (0.6861, 0.3961, 5.154)], [], [(1, 0, 5, 4, 3, 2), (6, 8, 14, 12), (5, 0, 7, 11), (3, 4, 10, 9), (1, 2, 8, 6), (4, 5, 11, 10), (2, 3, 9, 8), (0, 1, 6, 7), (13, 12, 18, 19), (10, 11, 17, 16), (8, 9, 15, 14), (7, 6, 12, 13), (11, 7, 13, 17), (9, 10, 16, 15), (22, 23, 29, 28), (17, 13, 19, 23), (15, 16, 22, 21), (12, 14, 20, 18), (16, 17, 23, 22), (14, 15, 21, 20), (29, 25, 31, 35), (20, 21, 27, 26), (19, 18, 24, 25), (23, 19, 25, 29), (21, 22, 28, 27), (18, 20, 26, 24), (34, 35, 41, 40), (27, 28, 34, 33), (24, 26, 32, 30), (28, 29, 35, 34), (26, 27, 33, 32), (25, 24, 30, 31), (41, 37, 43, 47), (32, 33, 39, 38), (31, 30, 36, 37), (35, 31, 37, 41), (33, 34, 40, 39), (30, 32, 38, 36), (42, 44, 45, 46, 47, 43), (39, 40, 46, 45), (36, 38, 44, 42), (40, 41, 47, 46), (38, 39, 45, 44), (37, 36, 42, 43)])
_uv = me_circle_009.uv_layers.new(name='UVMap')
_uv.uv.foreach_set('vector', [0.0, 0.0, 0.0, 0.0, 0.0, 0.0, 0.0, 0.0, 0.0, 0.0, 0.0, 0.0, 0.0, 0.0, 0.0, 0.0, 0.0, 0.0, 0.0, 0.0, 0.0, 0.0, 0.0, 0.0, 0.0, 0.0, 0.0, 0.0, 0.0, 0.0, 0.0, 0.0, 0.0, 0.0, 0.0, 0.0, 0.0, 0.0, 0.0, 0.0, 0.0, 0.0, 0.0, 0.0, 0.0, 0.0, 0.0, 0.0, 0.0, 0.0, 0.0, 0.0, 0.0, 0.0, 0.0, 0.0, 0.0, 0.0, 0.0, 0.0, 0.0, 0.0, 0.0, 0.0, 0.0, 0.0, 0.0, 0.0, 0.0, 0.0, 0.0, 0.0, 0.0, 0.0, 0.0, 0.0, 0.0, 0.0, 0.0, 0.0, 0.0, 0.0, 0.0, 0.0, 0.0, 0.0, 0.0, 0.0, 0.0, 0.0, 0.0, 0.0, 0.0, 0.0, 0.0, 0.0, 0.0, 0.0, 0.0, 0.0, 0.0, 0.0, 0.0, 0.0, 0.0, 0.0, 0.0, 0.0, 0.0, 0.0, 0.0, 0.0, 0.0, 0.0, 0.0, 0.0, 0.0, 0.0, 0.0, 0.0, 0.0, 0.0, 0.0, 0.0, 0.0, 0.0, 0.0, 0.0, 0.0, 0.0, 0.0, 0.0, 0.0, 0.0, 0.0, 0.0, 0.0, 0.0, 0.0, 0.0, 0.0, 0.0, 0.0, 0.0, 0.0, 0.0, 0.0, 0.0, 0.0, 0.0, 0.0, 0.0, 0.0, 0.0, 0.0, 0.0, 0.0, 0.0, 0.0, 0.0, 0.0, 0.0, 0.0, 0.0, 0.0, 0.0, 0.0, 0.0, 0.0, 0.0, 0.0, 0.0, 0.0, 0.0, 0.0, 0.0, 0.0, 0.0, 0.0, 0.0, 0.0, 0.0, 0.0, 0.0, 0.0, 0.0, 0.0, 0.0, 0.0, 0.0, 0.0, 0.0, 0.0, 0.0, 0.0, 0.0, 0.0, 0.0, 0.0, 0.0, 0.0, 0.0, 0.0, 0.0, 0.0, 0.0, 0.0, 0.0, 0.0, 0.0, 0.0, 0.0, 0.0, 0.0, 0.0, 0.0, 0.0, 0.0, 0.0, 0.0, 0.0, 0.0, 0.0, 0.0, 0.0, 0.0, 0.0, 0.0, 0.0, 0.0, 0.0, 0.0, 0.0, 0.0, 0.0, 0.0, 0.0, 0.0, 0.0, 0.0, 0.0, 0.0, 0.0, 0.0, 0.0, 0.0, 0.0, 0.0, 0.0, 0.0, 0.0, 0.0, 0.0, 0.0, 0.0, 0.0, 0.0, 0.0, 0.0, 0.0, 0.0, 0.0, 0.0, 0.0, 0.0, 0.0, 0.0, 0.0, 0.0, 0.0, 0.0, 0.0, 0.0, 0.0, 0.0, 0.0, 0.0, 0.0, 0.0, 0.0, 0.0, 0.0, 0.0, 0.0, 0.0, 0.0, 0.0, 0.0, 0.0, 0.0, 0.0, 0.0, 0.0, 0.0, 0.0, 0.0, 0.0, 0.0, 0.0, 0.0, 0.0, 0.0, 0.0, 0.0, 0.0, 0.0, 0.0, 0.0, 0.0, 0.0, 0.0, 0.0, 0.0, 0.0, 0.0, 0.0, 0.0, 0.0, 0.0, 0.0, 0.0, 0.0, 0.0, 0.0, 0.0, 0.0, 0.0, 0.0, 0.0, 0.0, 0.0, 0.0, 0.0, 0.0, 0.0, 0.0, 0.0, 0.0, 0.0, 0.0, 0.0, 0.0, 0.0, 0.0, 0.0, 0.0, 0.0, 0.0, 0.0, 0.0, 0.0, 0.0, 0.0, 0.0, 0.0, 0.0, 0.0, 0.0, 0.0, 0.0])
me_circle_009.materials.append(mat_material_011)
me_circle_009.update()
me_circle_010 = bpy.data.meshes.new('Circle.010')
me_circle_010.from_pydata([(0.0, 1.0, 0.0), (-0.866, 0.5, 0.0), (-0.866, -0.5, 0.0), (0.0, -1.0, 0.0), (0.866, -0.5, 0.0), (0.866, 0.5, 0.0), (-0.5207, 0.3006, 1.156), (0.0, 0.6013, 1.156), (-0.5207, -0.3006, 1.156), (0.0, -0.6013, 1.156), (0.5207, -0.3006, 1.156), (0.5207, 0.3006, 1.156), (-0.5581, 0.3222, 3.549), (7.733e-08, 0.6445, 3.549), (-0.5581, -0.3222, 3.549), (7.733e-08, -0.6445, 3.549), (0.5581, -0.3222, 3.549), (0.5581, 0.3222, 3.549), (-1.403, 0.8098, 3.332), (1.086e-07, 1.62, 3.332), (-1.403, -0.8098, 3.332), (1.086e-07, -1.62, 3.332), (1.403, -0.8098, 3.332), (1.403, 0.8098, 3.332), (-1.403, 0.8098, 3.332), (1.086e-07, 1.62, 3.332), (-1.403, -0.8098, 3.332), (1.086e-07, -1.62, 3.332), (1.403, -0.8098, 3.332), (1.403, 0.8098, 3.332), (-1.71, 0.9871, 3.73), (1.642e-07, 1.974, 3.73), (-1.71, -0.9871, 3.73), (1.642e-07, -1.974, 3.73), (1.71, -0.9871, 3.73), (1.71, 0.9871, 3.73), (-1.519, 0.8772, 4.613), (1.56e-07, 1.754, 4.613), (-1.519, -0.8772, 4.613), (1.56e-07, -1.754, 4.613), (1.519, -0.8772, 4.613), (1.519, 0.8772, 4.613), (-0.6861, 0.3961, 5.154), (9.533e-08, 0.7923, 5.154), (-0.6861, -0.3961, 5.154), (9.533e-08, -0.7923, 5.154), (0.6861, -0.3961, 5.154), (0.6861, 0.3961, 5.154)], [], [(1, 0, 5, 4, 3, 2), (6, 8, 14, 12), (5, 0, 7, 11), (3, 4, 10, 9), (1, 2, 8, 6), (4, 5, 11, 10), (2, 3, 9, 8), (0, 1, 6, 7), (13, 12, 18, 19), (10, 11, 17, 16), (8, 9, 15, 14), (7, 6, 12, 13), (11, 7, 13, 17), (9, 10, 16, 15), (22, 23, 29, 28), (17, 13, 19, 23), (15, 16, 22, 21), (12, 14, 20, 18), (16, 17, 23, 22), (14, 15, 21, 20), (29, 25, 31, 35), (20, 21, 27, 26), (19, 18, 24, 25), (23, 19, 25, 29), (21, 22, 28, 27), (18, 20, 26, 24), (34, 35, 41, 40), (27, 28, 34, 33), (24, 26, 32, 30), (28, 29, 35, 34), (26, 27, 33, 32), (25, 24, 30, 31), (41, 37, 43, 47), (32, 33, 39, 38), (31, 30, 36, 37), (35, 31, 37, 41), (33, 34, 40, 39), (30, 32, 38, 36), (42, 44, 45, 46, 47, 43), (39, 40, 46, 45), (36, 38, 44, 42), (40, 41, 47, 46), (38, 39, 45, 44), (37, 36, 42, 43)])
_uv = me_circle_010.uv_layers.new(name='UVMap')
_uv.uv.foreach_set('vector', [0.0, 0.0, 0.0, 0.0, 0.0, 0.0, 0.0, 0.0, 0.0, 0.0, 0.0, 0.0, 0.0, 0.0, 0.0, 0.0, 0.0, 0.0, 0.0, 0.0, 0.0, 0.0, 0.0, 0.0, 0.0, 0.0, 0.0, 0.0, 0.0, 0.0, 0.0, 0.0, 0.0, 0.0, 0.0, 0.0, 0.0, 0.0, 0.0, 0.0, 0.0, 0.0, 0.0, 0.0, 0.0, 0.0, 0.0, 0.0, 0.0, 0.0, 0.0, 0.0, 0.0, 0.0, 0.0, 0.0, 0.0, 0.0, 0.0, 0.0, 0.0, 0.0, 0.0, 0.0, 0.0, 0.0, 0.0, 0.0, 0.0, 0.0, 0.0, 0.0, 0.0, 0.0, 0.0, 0.0, 0.0, 0.0, 0.0, 0.0, 0.0, 0.0, 0.0, 0.0, 0.0, 0.0, 0.0, 0.0, 0.0, 0.0, 0.0, 0.0, 0.0, 0.0, 0.0, 0.0, 0.0, 0.0, 0.0, 0.0, 0.0, 0.0, 0.0, 0.0, 0.0, 0.0, 0.0, 0.0, 0.0, 0.0, 0.0, 0.0, 0.0, 0.0, 0.0, 0.0, 0.0, 0.0, 0.0, 0.0, 0.0, 0.0, 0.0, 0.0, 0.0, 0.0, 0.0, 0.0, 0.0, 0.0, 0.0, 0.0, 0.0, 0.0, 0.0, 0.0, 0.0, 0.0, 0.0, 0.0, 0.0, 0.0, 0.0, 0.0, 0.0, 0.0, 0.0, 0.0, 0.0, 0.0, 0.0, 0.0, 0.0, 0.0, 0.0, 0.0, 0.0, 0.0, 0.0, 0.0, 0.0, 0.0, 0.0, 0.0, 0.0, 0.0, 0.0, 0.0, 0.0, 0.0, 0.0, 0.0, 0.0, 0.0, 0.0, 0.0, 0.0, 0.0, 0.0, 0.0, 0.0, 0.0, 0.0, 0.0, 0.0, 0.0, 0.0, 0.0, 0.0, 0.0, 0.0, 0.0, 0.0, 0.0, 0.0, 0.0, 0.0, 0.0, 0.0, 0.0, 0.0, 0.0, 0.0, 0.0, 0.0, 0.0, 0.0, 0.0, 0.0, 0.0, 0.0, 0.0, 0.0, 0.0, 0.0, 0.0, 0.0, 0.0, 0.0, 0.0, 0.0, 0.0, 0.0, 0.0, 0.0, 0.0, 0.0, 0.0, 0.0, 0.0, 0.0, 0.0, 0.0, 0.0, 0.0, 0.0, 0.0, 0.0, 0.0, 0.0, 0.0, 0.0, 0.0, 0.0, 0.0, 0.0, 0.0, 0.0, 0.0, 0.0, 0.0, 0.0, 0.0, 0.0, 0.0, 0.0, 0.0, 0.0, 0.0, 0.0, 0.0, 0.0, 0.0, 0.0, 0.0, 0.0, 0.0, 0.0, 0.0, 0.0, 0.0, 0.0, 0.0, 0.0, 0.0, 0.0, 0.0, 0.0, 0.0, 0.0, 0.0, 0.0, 0.0, 0.0, 0.0, 0.0, 0.0, 0.0, 0.0, 0.0, 0.0, 0.0, 0.0, 0.0, 0.0, 0.0, 0.0, 0.0, 0.0, 0.0, 0.0, 0.0, 0.0, 0.0, 0.0, 0.0, 0.0, 0.0, 0.0, 0.0, 0.0, 0.0, 0.0, 0.0, 0.0, 0.0, 0.0, 0.0, 0.0, 0.0, 0.0, 0.0, 0.0, 0.0, 0.0, 0.0, 0.0, 0.0, 0.0, 0.0, 0.0, 0.0, 0.0, 0.0, 0.0, 0.0, 0.0, 0.0, 0.0, 0.0, 0.0, 0.0, 0.0, 0.0, 0.0, 0.0, 0.0, 0.0, 0.0, 0.0, 0.0, 0.0, 0.0, 0.0, 0.0, 0.0, 0.0, 0.0, 0.0, 0.0])
me_circle_010.materials.append(mat_material_012)
me_circle_010.update()
me_circle_011 = bpy.data.meshes.new('Circle.011')
me_circle_011.from_pydata([(0.0, 1.0, 0.0), (-0.866, 0.5, 0.0), (-0.866, -0.5, 0.0), (0.0, -1.0, 0.0), (0.866, -0.5, 0.0), (0.866, 0.5, 0.0), (-0.5207, 0.3006, 1.156), (0.0, 0.6013, 1.156), (-0.5207, -0.3006, 1.156), (0.0, -0.6013, 1.156), (0.5207, -0.3006, 1.156), (0.5207, 0.3006, 1.156), (-0.5581, 0.3222, 3.549), (7.733e-08, 0.6445, 3.549), (-0.5581, -0.3222, 3.549), (7.733e-08, -0.6445, 3.549), (0.5581, -0.3222, 3.549), (0.5581, 0.3222, 3.549), (-1.403, 0.8098, 3.332), (1.086e-07, 1.62, 3.332), (-1.403, -0.8098, 3.332), (1.086e-07, -1.62, 3.332), (1.403, -0.8098, 3.332), (1.403, 0.8098, 3.332), (-1.403, 0.8098, 3.332), (1.086e-07, 1.62, 3.332), (-1.403, -0.8098, 3.332), (1.086e-07, -1.62, 3.332), (1.403, -0.8098, 3.332), (1.403, 0.8098, 3.332), (-1.71, 0.9871, 3.73), (1.642e-07, 1.974, 3.73), (-1.71, -0.9871, 3.73), (1.642e-07, -1.974, 3.73), (1.71, -0.9871, 3.73), (1.71, 0.9871, 3.73), (-1.519, 0.8772, 4.613), (1.56e-07, 1.754, 4.613), (-1.519, -0.8772, 4.613), (1.56e-07, -1.754, 4.613), (1.519, -0.8772, 4.613), (1.519, 0.8772, 4.613), (-0.6861, 0.3961, 5.154), (9.533e-08, 0.7923, 5.154), (-0.6861, -0.3961, 5.154), (9.533e-08, -0.7923, 5.154), (0.6861, -0.3961, 5.154), (0.6861, 0.3961, 5.154)], [], [(1, 0, 5, 4, 3, 2), (6, 8, 14, 12), (5, 0, 7, 11), (3, 4, 10, 9), (1, 2, 8, 6), (4, 5, 11, 10), (2, 3, 9, 8), (0, 1, 6, 7), (13, 12, 18, 19), (10, 11, 17, 16), (8, 9, 15, 14), (7, 6, 12, 13), (11, 7, 13, 17), (9, 10, 16, 15), (22, 23, 29, 28), (17, 13, 19, 23), (15, 16, 22, 21), (12, 14, 20, 18), (16, 17, 23, 22), (14, 15, 21, 20), (29, 25, 31, 35), (20, 21, 27, 26), (19, 18, 24, 25), (23, 19, 25, 29), (21, 22, 28, 27), (18, 20, 26, 24), (34, 35, 41, 40), (27, 28, 34, 33), (24, 26, 32, 30), (28, 29, 35, 34), (26, 27, 33, 32), (25, 24, 30, 31), (41, 37, 43, 47), (32, 33, 39, 38), (31, 30, 36, 37), (35, 31, 37, 41), (33, 34, 40, 39), (30, 32, 38, 36), (42, 44, 45, 46, 47, 43), (39, 40, 46, 45), (36, 38, 44, 42), (40, 41, 47, 46), (38, 39, 45, 44), (37, 36, 42, 43)])
_uv = me_circle_011.uv_layers.new(name='UVMap')
_uv.uv.foreach_set('vector', [0.0, 0.0, 0.0, 0.0, 0.0, 0.0, 0.0, 0.0, 0.0, 0.0, 0.0, 0.0, 0.0, 0.0, 0.0, 0.0, 0.0, 0.0, 0.0, 0.0, 0.0, 0.0, 0.0, 0.0, 0.0, 0.0, 0.0, 0.0, 0.0, 0.0, 0.0, 0.0, 0.0, 0.0, 0.0, 0.0, 0.0, 0.0, 0.0, 0.0, 0.0, 0.0, 0.0, 0.0, 0.0, 0.0, 0.0, 0.0, 0.0, 0.0, 0.0, 0.0, 0.0, 0.0, 0.0, 0.0, 0.0, 0.0, 0.0, 0.0, 0.0, 0.0, 0.0, 0.0, 0.0, 0.0, 0.0, 0.0, 0.0, 0.0, 0.0, 0.0, 0.0, 0.0, 0.0, 0.0, 0.0, 0.0, 0.0, 0.0, 0.0, 0.0, 0.0, 0.0, 0.0, 0.0, 0.0, 0.0, 0.0, 0.0, 0.0, 0.0, 0.0, 0.0, 0.0, 0.0, 0.0, 0.0, 0.0, 0.0, 0.0, 0.0, 0.0, 0.0, 0.0, 0.0, 0.0, 0.0, 0.0, 0.0, 0.0, 0.0, 0.0, 0.0, 0.0, 0.0, 0.0, 0.0, 0.0, 0.0, 0.0, 0.0, 0.0, 0.0, 0.0, 0.0, 0.0, 0.0, 0.0, 0.0, 0.0, 0.0, 0.0, 0.0, 0.0, 0.0, 0.0, 0.0, 0.0, 0.0, 0.0, 0.0, 0.0, 0.0, 0.0, 0.0, 0.0, 0.0, 0.0, 0.0, 0.0, 0.0, 0.0, 0.0, 0.0, 0.0, 0.0, 0.0, 0.0, 0.0, 0.0, 0.0, 0.0, 0.0, 0.0, 0.0, 0.0, 0.0, 0.0, 0.0, 0.0, 0.0, 0.0, 0.0, 0.0, 0.0, 0.0, 0.0, 0.0, 0.0, 0.0, 0.0, 0.0, 0.0, 0.0, 0.0, 0.0, 0.0, 0.0, 0.0, 0.0, 0.0, 0.0, 0.0, 0.0, 0.0, 0.0, 0.0, 0.0, 0.0, 0.0, 0.0, 0.0, 0.0, 0.0, 0.0, 0.0, 0.0, 0.0, 0.0, 0.0, 0.0, 0.0, 0.0, 0.0, 0.0, 0.0, 0.0, 0.0, 0.0, 0.0, 0.0, 0.0, 0.0, 0.0, 0.0, 0.0, 0.0, 0.0, 0.0, 0.0, 0.0, 0.0, 0.0, 0.0, 0.0, 0.0, 0.0, 0.0, 0.0, 0.0, 0.0, 0.0, 0.0, 0.0, 0.0, 0.0, 0.0, 0.0, 0.0, 0.0, 0.0, 0.0, 0.0, 0.0, 0.0, 0.0, 0.0, 0.0, 0.0, 0.0, 0.0, 0.0, 0.0, 0.0, 0.0, 0.0, 0.0, 0.0, 0.0, 0.0, 0.0, 0.0, 0.0, 0.0, 0.0, 0.0, 0.0, 0.0, 0.0, 0.0, 0.0, 0.0, 0.0, 0.0, 0.0, 0.0, 0.0, 0.0, 0.0, 0.0, 0.0, 0.0, 0.0, 0.0, 0.0, 0.0, 0.0, 0.0, 0.0, 0.0, 0.0, 0.0, 0.0, 0.0, 0.0, 0.0, 0.0, 0.0, 0.0, 0.0, 0.0, 0.0, 0.0, 0.0, 0.0, 0.0, 0.0, 0.0, 0.0, 0.0, 0.0, 0.0, 0.0, 0.0, 0.0, 0.0, 0.0, 0.0, 0.0, 0.0, 0.0, 0.0, 0.0, 0.0, 0.0, 0.0, 0.0, 0.0, 0.0, 0.0, 0.0, 0.0, 0.0, 0.0, 0.0, 0.0, 0.0, 0.0, 0.0, 0.0, 0.0, 0.0, 0.0, 0.0, 0.0, 0.0, 0.0, 0.0, 0.0])
me_circle_011.materials.append(mat_material_013)
me_circle_011.update()
me_circle_012 = bpy.data.meshes.new('Circle.012')
me_circle_012.from_pydata([(0.0, 1.0, 0.0), (-0.866, 0.5, 0.0), (-0.866, -0.5, 0.0), (0.0, -1.0, 0.0), (0.866, -0.5, 0.0), (0.866, 0.5, 0.0), (-0.5207, 0.3006, 1.156), (0.0, 0.6013, 1.156), (-0.5207, -0.3006, 1.156), (0.0, -0.6013, 1.156), (0.5207, -0.3006, 1.156), (0.5207, 0.3006, 1.156), (-0.5581, 0.3222, 3.549), (7.733e-08, 0.6445, 3.549), (-0.5581, -0.3222, 3.549), (7.733e-08, -0.6445, 3.549), (0.5581, -0.3222, 3.549), (0.5581, 0.3222, 3.549), (-1.403, 0.8098, 3.332), (1.086e-07, 1.62, 3.332), (-1.403, -0.8098, 3.332), (1.086e-07, -1.62, 3.332), (1.403, -0.8098, 3.332), (1.403, 0.8098, 3.332), (-1.403, 0.8098, 3.332), (1.086e-07, 1.62, 3.332), (-1.403, -0.8098, 3.332), (1.086e-07, -1.62, 3.332), (1.403, -0.8098, 3.332), (1.403, 0.8098, 3.332), (-1.71, 0.9871, 3.73), (1.642e-07, 1.974, 3.73), (-1.71, -0.9871, 3.73), (1.642e-07, -1.974, 3.73), (1.71, -0.9871, 3.73), (1.71, 0.9871, 3.73), (-1.519, 0.8772, 4.613), (1.56e-07, 1.754, 4.613), (-1.519, -0.8772, 4.613), (1.56e-07, -1.754, 4.613), (1.519, -0.8772, 4.613), (1.519, 0.8772, 4.613), (-0.6861, 0.3961, 5.154), (9.533e-08, 0.7923, 5.154), (-0.6861, -0.3961, 5.154), (9.533e-08, -0.7923, 5.154), (0.6861, -0.3961, 5.154), (0.6861, 0.3961, 5.154)], [], [(1, 0, 5, 4, 3, 2), (6, 8, 14, 12), (5, 0, 7, 11), (3, 4, 10, 9), (1, 2, 8, 6), (4, 5, 11, 10), (2, 3, 9, 8), (0, 1, 6, 7), (13, 12, 18, 19), (10, 11, 17, 16), (8, 9, 15, 14), (7, 6, 12, 13), (11, 7, 13, 17), (9, 10, 16, 15), (22, 23, 29, 28), (17, 13, 19, 23), (15, 16, 22, 21), (12, 14, 20, 18), (16, 17, 23, 22), (14, 15, 21, 20), (29, 25, 31, 35), (20, 21, 27, 26), (19, 18, 24, 25), (23, 19, 25, 29), (21, 22, 28, 27), (18, 20, 26, 24), (34, 35, 41, 40), (27, 28, 34, 33), (24, 26, 32, 30), (28, 29, 35, 34), (26, 27, 33, 32), (25, 24, 30, 31), (41, 37, 43, 47), (32, 33, 39, 38), (31, 30, 36, 37), (35, 31, 37, 41), (33, 34, 40, 39), (30, 32, 38, 36), (42, 44, 45, 46, 47, 43), (39, 40, 46, 45), (36, 38, 44, 42), (40, 41, 47, 46), (38, 39, 45, 44), (37, 36, 42, 43)])
_uv = me_circle_012.uv_layers.new(name='UVMap')
_uv.uv.foreach_set('vector', [0.0, 0.0, 0.0, 0.0, 0.0, 0.0, 0.0, 0.0, 0.0, 0.0, 0.0, 0.0, 0.0, 0.0, 0.0, 0.0, 0.0, 0.0, 0.0, 0.0, 0.0, 0.0, 0.0, 0.0, 0.0, 0.0, 0.0, 0.0, 0.0, 0.0, 0.0, 0.0, 0.0, 0.0, 0.0, 0.0, 0.0, 0.0, 0.0, 0.0, 0.0, 0.0, 0.0, 0.0, 0.0, 0.0, 0.0, 0.0, 0.0, 0.0, 0.0, 0.0, 0.0, 0.0, 0.0, 0.0, 0.0, 0.0, 0.0, 0.0, 0.0, 0.0, 0.0, 0.0, 0.0, 0.0, 0.0, 0.0, 0.0, 0.0, 0.0, 0.0, 0.0, 0.0, 0.0, 0.0, 0.0, 0.0, 0.0, 0.0, 0.0, 0.0, 0.0, 0.0, 0.0, 0.0, 0.0, 0.0, 0.0, 0.0, 0.0, 0.0, 0.0, 0.0, 0.0, 0.0, 0.0, 0.0, 0.0, 0.0, 0.0, 0.0, 0.0, 0.0, 0.0, 0.0, 0.0, 0.0, 0.0, 0.0, 0.0, 0.0, 0.0, 0.0, 0.0, 0.0, 0.0, 0.0, 0.0, 0.0, 0.0, 0.0, 0.0, 0.0, 0.0, 0.0, 0.0, 0.0, 0.0, 0.0, 0.0, 0.0, 0.0, 0.0, 0.0, 0.0, 0.0, 0.0, 0.0, 0.0, 0.0, 0.0, 0.0, 0.0, 0.0, 0.0, 0.0, 0.0, 0.0, 0.0, 0.0, 0.0, 0.0, 0.0, 0.0, 0.0, 0.0, 0.0, 0.0, 0.0, 0.0, 0.0, 0.0, 0.0, 0.0, 0.0, 0.0, 0.0, 0.0, 0.0, 0.0, 0.0, 0.0, 0.0, 0.0, 0.0, 0.0, 0.0, 0.0, 0.0, 0.0, 0.0, 0.0, 0.0, 0.0, 0.0, 0.0, 0.0, 0.0, 0.0, 0.0, 0.0, 0.0, 0.0, 0.0, 0.0, 0.0, 0.0, 0.0, 0.0, 0.0, 0.0, 0.0, 0.0, 0.0, 0.0, 0.0, 0.0, 0.0, 0.0, 0.0, 0.0, 0.0, 0.0, 0.0, 0.0, 0.0, 0.0, 0.0, 0.0, 0.0, 0.0, 0.0, 0.0, 0.0, 0.0, 0.0, 0.0, 0.0, 0.0, 0.0, 0.0, 0.0, 0.0, 0.0, 0.0, 0.0, 0.0, 0.0, 0.0, 0.0, 0.0, 0.0, 0.0, 0.0, 0.0, 0.0, 0.0, 0.0, 0.0, 0.0, 0.0, 0.0, 0.0, 0.0, 0.0, 0.0, 0.0, 0.0, 0.0, 0.0, 0.0, 0.0, 0.0, 0.0, 0.0, 0.0, 0.0, 0.0, 0.0, 0.0, 0.0, 0.0, 0.0, 0.0, 0.0, 0.0, 0.0, 0.0, 0.0, 0.0, 0.0, 0.0, 0.0, 0.0, 0.0, 0.0, 0.0, 0.0, 0.0, 0.0, 0.0, 0.0, 0.0, 0.0, 0.0, 0.0, 0.0, 0.0, 0.0, 0.0, 0.0, 0.0, 0.0, 0.0, 0.0, 0.0, 0.0, 0.0, 0.0, 0.0, 0.0, 0.0, 0.0, 0.0, 0.0, 0.0, 0.0, 0.0, 0.0, 0.0, 0.0, 0.0, 0.0, 0.0, 0.0, 0.0, 0.0, 0.0, 0.0, 0.0, 0.0, 0.0, 0.0, 0.0, 0.0, 0.0, 0.0, 0.0, 0.0, 0.0, 0.0, 0.0, 0.0, 0.0, 0.0, 0.0, 0.0, 0.0, 0.0, 0.0, 0.0, 0.0, 0.0, 0.0, 0.0, 0.0, 0.0, 0.0, 0.0])
me_circle_012.materials.append(mat_material_014)
me_circle_012.update()
me_circle_013 = bpy.data.meshes.new('Circle.013')
me_circle_013.from_pydata([(0.0, 1.0, 0.0), (-0.866, 0.5, 0.0), (-0.866, -0.5, 0.0), (0.0, -1.0, 0.0), (0.866, -0.5, 0.0), (0.866, 0.5, 0.0), (-0.5207, 0.3006, 1.156), (0.0, 0.6013, 1.156), (-0.5207, -0.3006, 1.156), (0.0, -0.6013, 1.156), (0.5207, -0.3006, 1.156), (0.5207, 0.3006, 1.156), (-0.5581, 0.3222, 3.549), (7.733e-08, 0.6445, 3.549), (-0.5581, -0.3222, 3.549), (7.733e-08, -0.6445, 3.549), (0.5581, -0.3222, 3.549), (0.5581, 0.3222, 3.549), (-1.403, 0.8098, 3.332), (1.086e-07, 1.62, 3.332), (-1.403, -0.8098, 3.332), (1.086e-07, -1.62, 3.332), (1.403, -0.8098, 3.332), (1.403, 0.8098, 3.332), (-1.403, 0.8098, 3.332), (1.086e-07, 1.62, 3.332), (-1.403, -0.8098, 3.332), (1.086e-07, -1.62, 3.332), (1.403, -0.8098, 3.332), (1.403, 0.8098, 3.332), (-1.71, 0.9871, 3.73), (1.642e-07, 1.974, 3.73), (-1.71, -0.9871, 3.73), (1.642e-07, -1.974, 3.73), (1.71, -0.9871, 3.73), (1.71, 0.9871, 3.73), (-1.519, 0.8772, 4.613), (1.56e-07, 1.754, 4.613), (-1.519, -0.8772, 4.613), (1.56e-07, -1.754, 4.613), (1.519, -0.8772, 4.613), (1.519, 0.8772, 4.613), (-0.6861, 0.3961, 5.154), (9.533e-08, 0.7923, 5.154), (-0.6861, -0.3961, 5.154), (9.533e-08, -0.7923, 5.154), (0.6861, -0.3961, 5.154), (0.6861, 0.3961, 5.154)], [], [(1, 0, 5, 4, 3, 2), (6, 8, 14, 12), (5, 0, 7, 11), (3, 4, 10, 9), (1, 2, 8, 6), (4, 5, 11, 10), (2, 3, 9, 8), (0, 1, 6, 7), (13, 12, 18, 19), (10, 11, 17, 16), (8, 9, 15, 14), (7, 6, 12, 13), (11, 7, 13, 17), (9, 10, 16, 15), (22, 23, 29, 28), (17, 13, 19, 23), (15, 16, 22, 21), (12, 14, 20, 18), (16, 17, 23, 22), (14, 15, 21, 20), (29, 25, 31, 35), (20, 21, 27, 26), (19, 18, 24, 25), (23, 19, 25, 29), (21, 22, 28, 27), (18, 20, 26, 24), (34, 35, 41, 40), (27, 28, 34, 33), (24, 26, 32, 30), (28, 29, 35, 34), (26, 27, 33, 32), (25, 24, 30, 31), (41, 37, 43, 47), (32, 33, 39, 38), (31, 30, 36, 37), (35, 31, 37, 41), (33, 34, 40, 39), (30, 32, 38, 36), (42, 44, 45, 46, 47, 43), (39, 40, 46, 45), (36, 38, 44, 42), (40, 41, 47, 46), (38, 39, 45, 44), (37, 36, 42, 43)])
_uv = me_circle_013.uv_layers.new(name='UVMap')
_uv.uv.foreach_set('vector', [0.0, 0.0, 0.0, 0.0, 0.0, 0.0, 0.0, 0.0, 0.0, 0.0, 0.0, 0.0, 0.0, 0.0, 0.0, 0.0, 0.0, 0.0, 0.0, 0.0, 0.0, 0.0, 0.0, 0.0, 0.0, 0.0, 0.0, 0.0, 0.0, 0.0, 0.0, 0.0, 0.0, 0.0, 0.0, 0.0, 0.0, 0.0, 0.0, 0.0, 0.0, 0.0, 0.0, 0.0, 0.0, 0.0, 0.0, 0.0, 0.0, 0.0, 0.0, 0.0, 0.0, 0.0, 0.0, 0.0, 0.0, 0.0, 0.0, 0.0, 0.0, 0.0, 0.0, 0.0, 0.0, 0.0, 0.0, 0.0, 0.0, 0.0, 0.0, 0.0, 0.0, 0.0, 0.0, 0.0, 0.0, 0.0, 0.0, 0.0, 0.0, 0.0, 0.0, 0.0, 0.0, 0.0, 0.0, 0.0, 0.0, 0.0, 0.0, 0.0, 0.0, 0.0, 0.0, 0.0, 0.0, 0.0, 0.0, 0.0, 0.0, 0.0, 0.0, 0.0, 0.0, 0.0, 0.0, 0.0, 0.0, 0.0, 0.0, 0.0, 0.0, 0.0, 0.0, 0.0, 0.0, 0.0, 0.0, 0.0, 0.0, 0.0, 0.0, 0.0, 0.0, 0.0, 0.0, 0.0, 0.0, 0.0, 0.0, 0.0, 0.0, 0.0, 0.0, 0.0, 0.0, 0.0, 0.0, 0.0, 0.0, 0.0, 0.0, 0.0, 0.0, 0.0, 0.0, 0.0, 0.0, 0.0, 0.0, 0.0, 0.0, 0.0, 0.0, 0.0, 0.0, 0.0, 0.0, 0.0, 0.0, 0.0, 0.0, 0.0, 0.0, 0.0, 0.0, 0.0, 0.0, 0.0, 0.0, 0.0, 0.0, 0.0, 0.0, 0.0, 0.0, 0.0, 0.0, 0.0, 0.0, 0.0, 0.0, 0.0, 0.0, 0.0, 0.0, 0.0, 0.0, 0.0, 0.0, 0.0, 0.0, 0.0, 0.0, 0.0, 0.0, 0.0, 0.0, 0.0, 0.0, 0.0, 0.0, 0.0, 0.0, 0.0, 0.0, 0.0, 0.0, 0.0, 0.0, 0.0, 0.0, 0.0, 0.0, 0.0, 0.0, 0.0, 0.0, 0.0, 0.0, 0.0, 0.0, 0.0, 0.0, 0.0, 0.0, 0.0, 0.0, 0.0, 0.0, 0.0, 0.0, 0.0, 0.0, 0.0, 0.0, 0.0, 0.0, 0.0, 0.0, 0.0, 0.0, 0.0, 0.0, 0.0, 0.0, 0.0, 0.0, 0.0, 0.0, 0.0, 0.0, 0.0, 0.0, 0.0, 0.0, 0.0, 0.0, 0.0, 0.0, 0.0, 0.0, 0.0, 0.0, 0.0, 0.0, 0.0, 0.0, 0.0, 0.0, 0.0, 0.0, 0.0, 0.0, 0.0, 0.0, 0.0, 0.0, 0.0, 0.0, 0.0, 0.0, 0.0, 0.0, 0.0, 0.0, 0.0, 0.0, 0.0, 0.0, 0.0, 0.0, 0.0, 0.0, 0.0, 0.0, 0.0, 0.0, 0.0, 0.0, 0.0, 0.0, 0.0, 0.0, 0.0, 0.0, 0.0, 0.0, 0.0, 0.0, 0.0, 0.0, 0.0, 0.0, 0.0, 0.0, 0.0, 0.0, 0.0, 0.0, 0.0, 0.0, 0.0, 0.0, 0.0, 0.0, 0.0, 0.0, 0.0, 0.0, 0.0, 0.0, 0.0, 0.0, 0.0, 0.0, 0.0, 0.0, 0.0, 0.0, 0.0, 0.0, 0.0, 0.0, 0.0, 0.0, 0.0, 0.0, 0.0, 0.0, 0.0, 0.0, 0.0, 0.0, 0.0, 0.0, 0.0, 0.0, 0.0])
me_circle_013.materials.append(mat_material_015)
me_circle_013.update()

# ---- objects
ob_light = bpy.data.objects.new('Light', light_light)
ob_camera = bpy.data.objects.new('Camera', cam_camera)
ob_plane = bpy.data.objects.new('Plane', me_plane)
ob_circle = bpy.data.objects.new('Circle', me_circle)
ob_circle_001 = bpy.data.objects.new('Circle.001', me_circle_001)
ob_circle_002 = bpy.data.objects.new('Circle.002', me_circle_002)
ob_circle_003 = bpy.data.objects.new('Circle.003', me_circle_003)
ob_circle_004 = bpy.data.objects.new('Circle.004', me_circle_004)
ob_circle_005 = bpy.data.objects.new('Circle.005', me_circle_005)
ob_circle_006 = bpy.data.objects.new('Circle.006', me_circle_006)
ob_circle_007 = bpy.data.objects.new('Circle.007', me_circle_007)
ob_circle_008 = bpy.data.objects.new('Circle.008', me_circle_008)
ob_circle_009 = bpy.data.objects.new('Circle.009', me_circle_009)
ob_circle_010 = bpy.data.objects.new('Circle.010', me_circle_010)
ob_circle_011 = bpy.data.objects.new('Circle.011', me_circle_011)
ob_circle_012 = bpy.data.objects.new('Circle.012', me_circle_012)
ob_circle_013 = bpy.data.objects.new('Circle.013', me_circle_013)

# ---- transforms, parenting, visibility, modifiers, constraints
ob_light.location = (4.076, 1.005, 5.904)
ob_light.rotation_euler = (0.6503, 0.05522, 1.866)
ob_light.lock_rotations_4d = False
ob_light.empty_display_type = 'ARROWS'
ob_light.color = (0.0, 0.0, 0.0, 0.0)
ob_light.lineart.crease_threshold = 0.0
ob_camera.location = (7.359, -6.926, 4.958)
ob_camera.rotation_euler = (1.109, 0.0, 0.8149)
ob_camera.lock_rotations_4d = False
ob_camera.empty_display_type = 'ARROWS'
ob_camera.color = (0.0, 0.0, 0.0, 0.0)
ob_camera.display_type = 'WIRE'
ob_camera.lineart.crease_threshold = 0.0
ob_plane.location = (0.0, 0.0, 0.0)
ob_plane.scale = (20.0, 20.0, 1.0)
ob_circle.location = (-3.173, -3.156, -1.908)
ob_circle.scale = (0.4383, 0.4383, 0.5577)
ob_circle_001.location = (-6.432, -1.483, -1.908)
ob_circle_001.rotation_euler = (0.0, -0.0, -0.9084)
ob_circle_001.scale = (0.4383, 0.4383, 0.4332)
ob_circle_002.location = (-5.323, -2.946, -1.908)
ob_circle_002.rotation_euler = (0.0, -0.0, -0.9084)
ob_circle_002.scale = (0.2598, 0.2598, 0.2568)
ob_circle_003.location = (11.68, -14.41, -3.748)
ob_circle_003.rotation_euler = (0.0, -0.0, -0.9084)
ob_circle_003.scale = (0.8997, 0.8997, 0.8893)
ob_circle_004.location = (12.1, -11.96, -3.748)
ob_circle_004.rotation_euler = (0.0, -0.0, -0.9084)
ob_circle_004.scale = (0.5106, 0.5106, 0.5047)
ob_circle_005.location = (6.919, -1.116, -5.237)
ob_circle_005.rotation_euler = (0.0, -0.0, -0.9084)
ob_circle_005.scale = (0.5335, 0.5335, 0.5274)
ob_circle_006.location = (-13.58, 7.818, -8.175)
ob_circle_006.rotation_euler = (0.0, -0.0, -0.9084)
ob_circle_006.scale = (0.5335, 0.5335, 0.8856)
ob_circle_007.location = (-12.69, 9.449, -8.175)
ob_circle_007.rotation_euler = (0.0, -0.0, -0.9084)
ob_circle_007.scale = (0.5335, 0.5335, 0.2763)
ob_circle_008.location = (-13.05, 11.3, -8.175)
ob_circle_008.rotation_euler = (0.0, -0.0, -0.9084)
ob_circle_008.scale = (0.6092, 0.6092, 0.5881)
ob_circle_009.location = (17.56, 14.12, -8.311)
ob_circle_009.rotation_euler = (0.0, -0.0, -0.3946)
ob_circle_009.scale = (0.8259, 0.8259, 0.9501)
ob_circle_010.location = (18.98, 14.6, -8.311)
ob_circle_010.rotation_euler = (0.0, -0.0, -0.3946)
ob_circle_010.scale = (0.3051, 0.3051, 0.351)
ob_circle_011.location = (15.98, 14.24, -8.311)
ob_circle_011.rotation_euler = (0.0, -0.0, -0.3946)
ob_circle_011.scale = (0.3625, 0.3625, 0.417)
ob_circle_012.location = (17.36, 15.33, -8.311)
ob_circle_012.rotation_euler = (0.0, -0.0, -0.3946)
ob_circle_012.scale = (0.2433, 0.2433, 0.1996)
ob_circle_013.location = (14.66, 12.91, -8.311)
ob_circle_013.rotation_euler = (0.0, -0.0, -0.3946)
ob_circle_013.scale = (0.2808, 0.2808, 0.323)

# ---- collection membership
col_collection.objects.link(ob_light)
col_collection.objects.link(ob_camera)
col_collection.objects.link(ob_plane)
col_collection.objects.link(ob_circle)
col_collection.objects.link(ob_circle_001)
col_collection.objects.link(ob_circle_002)
col_collection.objects.link(ob_circle_003)
col_collection.objects.link(ob_circle_004)
col_collection.objects.link(ob_circle_005)
col_collection.objects.link(ob_circle_006)
col_collection.objects.link(ob_circle_007)
col_collection.objects.link(ob_circle_008)
col_collection.objects.link(ob_circle_009)
col_collection.objects.link(ob_circle_010)
col_collection.objects.link(ob_circle_011)
col_collection.objects.link(ob_circle_012)
col_collection.objects.link(ob_circle_013)

# ---- scene / render settings (as saved in the file)
scene.camera = ob_camera
scene.frame_start = 1; scene.frame_end = 250; scene.frame_set(1)
scene.render.engine = 'BLENDER_EEVEE_NEXT'
scene.cycles.sampling_pattern = 'TABULATED_SOBOL'
bpy.context.view_layer.update()
